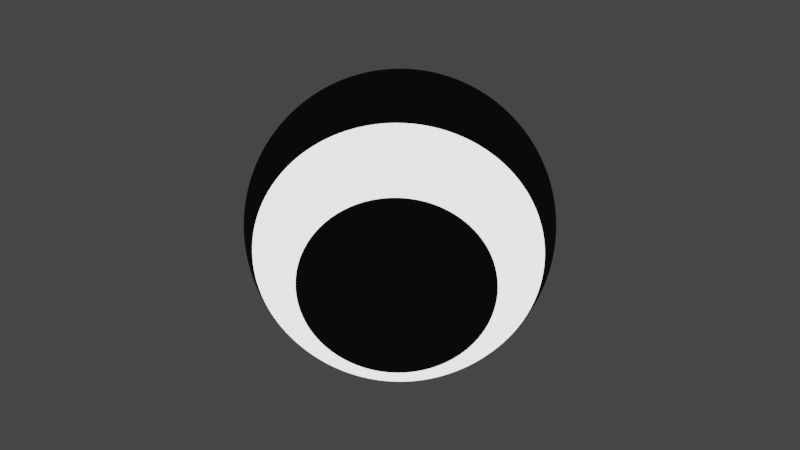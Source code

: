 # Source: ball.blend  (saved by Blender 2.80.75; exported with 4.5.12 LTS)
import bpy
from mathutils import Matrix  # noqa: F401  (used for matrix-valued properties, if any)

bpy.ops.wm.read_factory_settings(use_empty=True)
scene = bpy.context.scene
scene.name = 'Scene'

# ---- collections
col_collection = bpy.data.collections.new('Collection'); scene.collection.children.link(col_collection)

# ---- materials (node trees are filled in below, after node groups)
mat_material_002 = bpy.data.materials.new('Material.002')
mat_material_002.alpha_threshold = 0.0
mat_material_002.use_transparent_shadow = False
mat_material_002.roughness = 0.5
mat_material_003 = bpy.data.materials.new('Material.003')
mat_material_003.alpha_threshold = 0.0
mat_material_003.use_transparent_shadow = False
mat_material_003.roughness = 0.5

# ---- material node trees
mat_material_002.use_nodes = True; mat_material_002.node_tree.nodes.clear()
_N = mat_material_002.node_tree.nodes; _L = mat_material_002.node_tree.links
n0 = _N.new('ShaderNodeOutputMaterial'); n0.name = 'Material Output'; n0.location = (300, 300)
n1 = _N.new('ShaderNodeBsdfAnisotropic'); n1.name = 'Glossy BSDF'; n1.location = (100, 300)
n1.distribution = 'GGX'
n1.inputs[0].default_value = (0.05448, 0.05448, 0.05448, 1.0)
n1.inputs[1].default_value = 0.0
_L.new(n1.outputs[0], n0.inputs[0])
n0.is_active_output = True
mat_material_003.use_nodes = True; mat_material_003.node_tree.nodes.clear()
_N = mat_material_003.node_tree.nodes; _L = mat_material_003.node_tree.links
n0 = _N.new('ShaderNodeOutputMaterial'); n0.name = 'Material Output'; n0.location = (300, 300)
n1 = _N.new('ShaderNodeEmission'); n1.name = 'Emission'; n1.location = (110, 300)
n1.inputs[1].default_value = 2.0
_L.new(n1.outputs[0], n0.inputs[0])
n0.is_active_output = True

# ---- world
world_world = bpy.data.worlds.new('World'); scene.world = world_world
world_world.use_nodes = True; world_world.node_tree.nodes.clear()
_N = world_world.node_tree.nodes; _L = world_world.node_tree.links
n0 = _N.new('ShaderNodeOutputWorld'); n0.name = 'World Output'; n0.location = (300, 300)
n1 = _N.new('ShaderNodeBackground'); n1.name = 'Background'; n1.location = (10, 300)
n1.inputs[0].default_value = (0.05088, 0.05088, 0.05088, 1.0)
_L.new(n1.outputs[0], n0.inputs[0])
n0.is_active_output = True
world_world.color = (0.05088, 0.05088, 0.05088)
world_world.use_sun_shadow = False
world_world.sun_shadow_jitter_overblur = 0.0

# ---- meshes
me_sphere_060 = bpy.data.meshes.new('Sphere.060')
me_sphere_060.from_pydata([(0.05423, -1.006, -0.06484), (0.009614, -1.001, -0.1293), (-0.03507, -0.9903, -0.1929), (-0.07954, -0.9733, -0.2554), (-0.1235, -0.9504, -0.3162), (-0.1668, -0.9217, -0.3752), (-0.209, -0.8874, -0.4318), (-0.2499, -0.8476, -0.4857), (-0.2893, -0.8027, -0.5367), (-0.3269, -0.7529, -0.5843), (-0.3626, -0.6985, -0.6284), (-0.396, -0.6399, -0.6685), (-0.4269, -0.5774, -0.7046), (-0.4552, -0.5114, -0.7363), (-0.4808, -0.4423, -0.7634), (-0.5034, -0.3705, -0.7859), (-0.5228, -0.2965, -0.8035), (-0.5391, -0.2208, -0.8162), (-0.5521, -0.1437, -0.8238), (-0.5616, -0.0658, -0.8263), (-0.5677, 0.01245, -0.8238), (-0.5703, 0.09055, -0.8162), (-0.5694, 0.168, -0.8035), (-0.565, 0.2444, -0.7859), (-0.5571, 0.3193, -0.7634), (-0.5458, 0.3921, -0.7363), (-0.5311, 0.4624, -0.7046), (-0.5132, 0.5298, -0.6685), (-0.4921, 0.5939, -0.6284), (-0.468, 0.6542, -0.5843), (-0.441, 0.7105, -0.5367), (-0.4113, 0.7623, -0.4857), (-0.3791, 0.8094, -0.4318), (-0.3445, 0.8514, -0.3752), (-0.3078, 0.8882, -0.3162), (-0.2693, 0.9193, -0.2554), (-0.229, 0.9448, -0.1929), (-0.1874, 0.9644, -0.1293), (-0.1446, 0.9779, -0.06484), (0.04249, -1.007, -0.05497), (-0.01379, -1.004, -0.1096), (-0.07, -0.9938, -0.1636), (-0.1258, -0.9779, -0.2165), (-0.1808, -0.9561, -0.2681), (-0.2347, -0.9285, -0.3181), (-0.2872, -0.8952, -0.3661), (-0.3379, -0.8564, -0.4118), (-0.3865, -0.8125, -0.455), (-0.4328, -0.7635, -0.4954), (-0.4764, -0.71, -0.5327), (-0.517, -0.6521, -0.5668), (-0.5545, -0.5902, -0.5974), (-0.5886, -0.5248, -0.6242), (-0.619, -0.4562, -0.6473), (-0.6457, -0.3848, -0.6663), (-0.6683, -0.3111, -0.6812), (-0.6869, -0.2356, -0.692), (-0.7012, -0.1586, -0.6984), (-0.7112, -0.0808, -0.7006), (-0.7169, -0.002509, -0.6984), (-0.7181, 0.07573, -0.692), (-0.7149, 0.1535, -0.6812), (-0.7073, 0.2302, -0.6663), (-0.6954, 0.3054, -0.6473), (-0.6791, 0.3787, -0.6242), (-0.6587, 0.4496, -0.5974), (-0.6343, 0.5177, -0.5668), (-0.6059, 0.5825, -0.5327), (-0.5738, 0.6436, -0.4954), (-0.5382, 0.7008, -0.455), (-0.4993, 0.7535, -0.4118), (-0.4573, 0.8016, -0.3661), (-0.4125, 0.8446, -0.3181), (-0.3651, 0.8824, -0.2681), (-0.3155, 0.9147, -0.2165), (-0.264, 0.9413, -0.1636), (-0.2108, 0.962, -0.1096), (-0.1564, 0.9767, -0.05497), (0.03289, -1.008, -0.04299), (-0.03294, -1.005, -0.08572), (-0.09856, -0.9966, -0.1279), (-0.1636, -0.9817, -0.1693), (-0.2276, -0.9608, -0.2097), (-0.2903, -0.9341, -0.2488), (-0.3511, -0.9016, -0.2863), (-0.4098, -0.8636, -0.3221), (-0.466, -0.8204, -0.3558), (-0.5193, -0.7722, -0.3874), (-0.5694, -0.7193, -0.4166), (-0.616, -0.662, -0.4433), (-0.6588, -0.6007, -0.4672), (-0.6976, -0.5357, -0.4882), (-0.7321, -0.4675, -0.5062), (-0.762, -0.3965, -0.5211), (-0.7873, -0.323, -0.5328), (-0.8078, -0.2477, -0.5412), (-0.8232, -0.1709, -0.5462), (-0.8336, -0.09306, -0.5479), (-0.8389, -0.01474, -0.5462), (-0.839, 0.06362, -0.5412), (-0.8339, 0.1415, -0.5328), (-0.8237, 0.2185, -0.5211), (-0.8084, 0.2941, -0.5062), (-0.7882, 0.3678, -0.4882), (-0.7631, 0.4391, -0.4672), (-0.7333, 0.5077, -0.4433), (-0.699, 0.5731, -0.4166), (-0.6603, 0.635, -0.3874), (-0.6177, 0.6928, -0.3558), (-0.5712, 0.7463, -0.3221), (-0.5212, 0.7952, -0.2863), (-0.468, 0.8391, -0.2488), (-0.4119, 0.8777, -0.2097), (-0.3533, 0.9109, -0.1693), (-0.2925, 0.9384, -0.1279), (-0.23, 0.9601, -0.08572), (-0.166, 0.9758, -0.04299), (-0.101, 0.9854, -1.788e-06), (0.0258, -1.009, -0.02936), (-0.04707, -1.007, -0.05854), (-0.1197, -0.9987, -0.08736), (-0.1915, -0.9845, -0.1156), (-0.2622, -0.9643, -0.1432), (-0.3313, -0.9382, -0.1699), (-0.3983, -0.9063, -0.1955), (-0.4629, -0.869, -0.2199), (-0.5247, -0.8263, -0.243), (-0.5832, -0.7786, -0.2646), (-0.6381, -0.7262, -0.2845), (-0.6891, -0.6693, -0.3027), (-0.7359, -0.6084, -0.3191), (-0.7781, -0.5438, -0.3334), (-0.8156, -0.4759, -0.3457), (-0.848, -0.4051, -0.3559), (-0.8752, -0.3318, -0.3639), (-0.897, -0.2566, -0.3696), (-0.9133, -0.1799, -0.373), (-0.924, -0.1021, -0.3742), (-0.929, -0.02377, -0.373), (-0.9282, 0.05467, -0.3696), (-0.9218, 0.1327, -0.3639), (-0.9096, 0.2099, -0.3559), (-0.8919, 0.2857, -0.3457), (-0.8687, 0.3597, -0.3334), (-0.8401, 0.4314, -0.3191), (-0.8064, 0.5004, -0.3027), (-0.7677, 0.5663, -0.2845), (-0.7242, 0.6286, -0.2646), (-0.6764, 0.6869, -0.243), (-0.6243, 0.741, -0.2199), (-0.5684, 0.7904, -0.1955), (-0.509, 0.8349, -0.1699), (-0.4465, 0.8743, -0.1432), (-0.3812, 0.9081, -0.1156), (-0.3136, 0.9363, -0.08736), (-0.2441, 0.9587, -0.05854), (-0.1731, 0.9751, -0.02936), (0.02149, -1.009, -0.0146), (-0.05566, -1.008, -0.02911), (-0.1325, -1.0, -0.04344), (-0.2085, -0.9862, -0.05751), (-0.2832, -0.9664, -0.07121), (-0.3562, -0.9407, -0.08448), (-0.427, -0.9092, -0.09723), (-0.4952, -0.8722, -0.1094), (-0.5603, -0.8299, -0.1209), (-0.622, -0.7825, -0.1316), (-0.6799, -0.7304, -0.1415), (-0.7335, -0.6738, -0.1505), (-0.7827, -0.6131, -0.1587), (-0.827, -0.5487, -0.1658), (-0.8663, -0.4809, -0.1719), (-0.9002, -0.4103, -0.177), (-0.9286, -0.3372, -0.1809), (-0.9512, -0.2621, -0.1838), (-0.968, -0.1854, -0.1855), (-0.9789, -0.1076, -0.1861), (-0.9837, -0.02925, -0.1855), (-0.9824, 0.04924, -0.1838), (-0.9751, 0.1274, -0.1809), (-0.9619, 0.2046, -0.177), (-0.9426, 0.2806, -0.1719), (-0.9176, 0.3548, -0.1658), (-0.8869, 0.4267, -0.1587), (-0.8508, 0.4959, -0.1505), (-0.8094, 0.5621, -0.1415), (-0.7631, 0.6247, -0.1316), (-0.712, 0.6833, -0.1209), (-0.6566, 0.7378, -0.1094), (-0.5971, 0.7876, -0.09723), (-0.534, 0.8324, -0.08448), (-0.4675, 0.8721, -0.07121), (-0.3982, 0.9064, -0.05751), (-0.3265, 0.935, -0.04344), (-0.2527, 0.9578, -0.02911), (-0.1774, 0.9746, -0.0146), (0.02013, -1.009, 0.0007179), (-0.05837, -1.008, 0.001433), (-0.1365, -1.0, 0.002139), (-0.2138, -0.9868, 0.002832), (-0.2898, -0.9671, 0.003508), (-0.3641, -0.9415, 0.004162), (-0.4361, -0.9101, 0.00479), (-0.5054, -0.8732, 0.005389), (-0.5716, -0.831, 0.005955), (-0.6343, -0.7837, 0.006483), (-0.693, -0.7317, 0.006972), (-0.7476, -0.6752, 0.007418), (-0.7975, -0.6146, 0.007818), (-0.8425, -0.5502, 0.00817), (-0.8823, -0.4825, 0.008471), (-0.9167, -0.412, 0.008721), (-0.9454, -0.3389, 0.008916), (-0.9684, -0.2638, 0.009057), (-0.9853, -0.1871, 0.009141), (-0.9962, -0.1094, 0.00917), (-1.001, -0.03099, 0.009141), (-0.9996, 0.04752, 0.009057), (-0.992, 0.1257, 0.008916), (-0.9783, 0.203, 0.008721), (-0.9586, 0.279, 0.008472), (-0.9331, 0.3532, 0.00817), (-0.9017, 0.4252, 0.007818), (-0.8648, 0.4945, 0.007418), (-0.8226, 0.5607, 0.006972), (-0.7753, 0.6234, 0.006483), (-0.7233, 0.6822, 0.005955), (-0.6668, 0.7367, 0.005389), (-0.6062, 0.7867, 0.00479), (-0.5418, 0.8317, 0.004162), (-0.4742, 0.8715, 0.003508), (-0.4036, 0.9059, 0.002832), (-0.3305, 0.9346, 0.002139), (-0.2554, 0.9575, 0.001433), (-0.1787, 0.9745, 0.0007178), (0.02177, -1.009, 0.01601), (-0.0551, -1.008, 0.03192), (-0.1316, -0.9999, 0.04764), (-0.2074, -0.9861, 0.06306), (-0.2819, -0.9663, 0.0781), (-0.3546, -0.9405, 0.09265), (-0.4251, -0.909, 0.1066), (-0.4931, -0.872, 0.12), (-0.558, -0.8297, 0.1325), (-0.6195, -0.7822, 0.1443), (-0.6772, -0.7301, 0.1552), (-0.7307, -0.6735, 0.1651), (-0.7797, -0.6128, 0.174), (-0.8239, -0.5484, 0.1818), (-0.863, -0.4806, 0.1885), (-0.8968, -0.41, 0.1941), (-0.9251, -0.3369, 0.1984), (-0.9477, -0.2617, 0.2016), (-0.9645, -0.185, 0.2034), (-0.9753, -0.1073, 0.2041), (-0.9801, -0.0289, 0.2034), (-0.9789, 0.04959, 0.2016), (-0.9717, 0.1277, 0.1984), (-0.9585, 0.205, 0.1941), (-0.9393, 0.2809, 0.1885), (-0.9144, 0.3551, 0.1818), (-0.8839, 0.427, 0.174), (-0.8479, 0.4962, 0.1651), (-0.8067, 0.5623, 0.1552), (-0.7605, 0.6249, 0.1443), (-0.7097, 0.6836, 0.1325), (-0.6545, 0.738, 0.12), (-0.5952, 0.7877, 0.1066), (-0.5323, 0.8326, 0.09265), (-0.4662, 0.8723, 0.0781), (-0.3971, 0.9065, 0.06306), (-0.3256, 0.9351, 0.04764), (-0.2521, 0.9579, 0.03192), (-0.1771, 0.9747, 0.01601), (0.02635, -1.009, 0.03069), (-0.04598, -1.007, 0.06119), (-0.118, -0.9986, 0.09131), (-0.1894, -0.9843, 0.1209), (-0.2595, -0.964, 0.1497), (-0.3281, -0.9379, 0.1776), (-0.3947, -0.906, 0.2044), (-0.4588, -0.8686, 0.2299), (-0.5201, -0.8259, 0.254), (-0.5782, -0.7781, 0.2766), (-0.6328, -0.7256, 0.2974), (-0.6835, -0.6687, 0.3164), (-0.7299, -0.6078, 0.3335), (-0.7719, -0.5431, 0.3485), (-0.8091, -0.4752, 0.3614), (-0.8413, -0.4044, 0.372), (-0.8684, -0.3312, 0.3803), (-0.8901, -0.2559, 0.3863), (-0.9063, -0.1792, 0.3899), (-0.917, -0.1014, 0.3911), (-0.922, -0.02307, 0.3899), (-0.9213, 0.05536, 0.3863), (-0.915, 0.1334, 0.3803), (-0.903, 0.2105, 0.372), (-0.8854, 0.2863, 0.3614), (-0.8625, 0.3603, 0.3485), (-0.8342, 0.432, 0.3335), (-0.8007, 0.501, 0.3164), (-0.7624, 0.5668, 0.2974), (-0.7193, 0.629, 0.2766), (-0.6718, 0.6874, 0.254), (-0.6202, 0.7414, 0.2299), (-0.5648, 0.7908, 0.2044), (-0.5059, 0.8353, 0.1776), (-0.4438, 0.8745, 0.1497), (-0.3791, 0.9083, 0.1209), (-0.312, 0.9365, 0.09131), (-0.243, 0.9588, 0.06119), (-0.1725, 0.9751, 0.03069), (0.03368, -1.008, 0.04418), (-0.03135, -1.005, 0.0881), (-0.0962, -0.9964, 0.1315), (-0.1605, -0.9814, 0.174), (-0.2237, -0.9604, 0.2155), (-0.2856, -0.9336, 0.2557), (-0.3458, -0.9011, 0.2943), (-0.4038, -0.8631, 0.331), (-0.4594, -0.8198, 0.3658), (-0.5121, -0.7715, 0.3982), (-0.5617, -0.7185, 0.4282), (-0.6078, -0.6612, 0.4556), (-0.6502, -0.5998, 0.4802), (-0.6886, -0.5348, 0.5018), (-0.7227, -0.4665, 0.5203), (-0.7524, -0.3955, 0.5356), (-0.7775, -0.322, 0.5476), (-0.7977, -0.2467, 0.5562), (-0.8131, -0.1699, 0.5614), (-0.8235, -0.09204, 0.5632), (-0.8288, -0.01372, 0.5614), (-0.8289, 0.06462, 0.5562), (-0.824, 0.1425, 0.5476), (-0.814, 0.2195, 0.5356), (-0.799, 0.295, 0.5203), (-0.7791, 0.3687, 0.5018), (-0.7544, 0.44, 0.4802), (-0.7251, 0.5086, 0.4556), (-0.6912, 0.5739, 0.4282), (-0.6532, 0.6357, 0.3982), (-0.6111, 0.6935, 0.3657), (-0.5652, 0.7469, 0.331), (-0.5159, 0.7957, 0.2943), (-0.4634, 0.8395, 0.2557), (-0.408, 0.8781, 0.2155), (-0.3502, 0.9112, 0.174), (-0.2902, 0.9387, 0.1315), (-0.2284, 0.9602, 0.0881), (-0.1652, 0.9759, 0.04418), (0.0435, -1.007, 0.05598), (-0.01178, -1.003, 0.1116), (-0.06699, -0.9935, 0.1666), (-0.1218, -0.9775, 0.2205), (-0.1759, -0.9556, 0.2731), (-0.2288, -0.9279, 0.3239), (-0.2804, -0.8945, 0.3728), (-0.3303, -0.8557, 0.4194), (-0.3781, -0.8116, 0.4634), (-0.4236, -0.7626, 0.5046), (-0.4665, -0.709, 0.5426), (-0.5066, -0.651, 0.5773), (-0.5435, -0.5891, 0.6084), (-0.5771, -0.5236, 0.6358), (-0.6071, -0.455, 0.6592), (-0.6334, -0.3836, 0.6786), (-0.6558, -0.3099, 0.6938), (-0.6742, -0.2343, 0.7048), (-0.6884, -0.1574, 0.7114), (-0.6983, -0.0795, 0.7136), (-0.704, -0.001219, 0.7114), (-0.7054, 0.07701, 0.7048), (-0.7024, 0.1547, 0.6938), (-0.695, 0.2314, 0.6786), (-0.6834, 0.3066, 0.6592), (-0.6676, 0.3798, 0.6358), (-0.6477, 0.4507, 0.6084), (-0.6238, 0.5187, 0.5773), (-0.5961, 0.5835, 0.5426), (-0.5647, 0.6445, 0.5046), (-0.5298, 0.7016, 0.4634), (-0.4917, 0.7543, 0.4194), (-0.4505, 0.8023, 0.3728), (-0.4066, 0.8452, 0.3239), (-0.3602, 0.8829, 0.2731), (-0.3115, 0.9151, 0.2205), (-0.261, 0.9416, 0.1666), (-0.2088, 0.9622, 0.1116), (-0.1554, 0.9768, 0.05598), (0.05542, -1.006, 0.06563), (0.01199, -1.001, 0.1309), (-0.03153, -0.9899, 0.1953), (-0.07485, -0.9728, 0.2585), (-0.1177, -0.9498, 0.3201), (-0.1599, -0.921, 0.3798), (-0.2011, -0.8866, 0.4371), (-0.241, -0.8467, 0.4917), (-0.2795, -0.8017, 0.5433), (-0.3162, -0.7518, 0.5915), (-0.351, -0.6974, 0.6361), (-0.3837, -0.6387, 0.6768), (-0.414, -0.5761, 0.7133), (-0.4417, -0.51, 0.7454), (-0.4668, -0.4409, 0.7729), (-0.4889, -0.3691, 0.7956), (-0.5081, -0.295, 0.8134), (-0.5241, -0.2193, 0.8262), (-0.5369, -0.1422, 0.834), (-0.5464, -0.06427, 0.8365), (-0.5526, 0.01396, 0.834), (-0.5553, 0.09205, 0.8262), (-0.5547, 0.1695, 0.8134), (-0.5506, 0.2459, 0.7956), (-0.5431, 0.3207, 0.7729), (-0.5323, 0.3934, 0.7454), (-0.5182, 0.4637, 0.7133), (-0.5009, 0.531, 0.6768), (-0.4806, 0.595, 0.6361), (-0.4573, 0.6553, 0.5915), (-0.4312, 0.7115, 0.5433), (-0.4024, 0.7632, 0.4917), (-0.3711, 0.8102, 0.4371), (-0.3376, 0.8521, 0.3798), (-0.302, 0.8887, 0.3201), (-0.2646, 0.9198, 0.2585), (-0.2255, 0.9451, 0.1953), (-0.185, 0.9646, 0.1309), (-0.1435, 0.978, 0.06563), (0.06898, -1.004, 0.07276), (0.03903, -0.9982, 0.1451), (0.008828, -0.9859, 0.2165), (-0.02143, -0.9675, 0.2866), (-0.05157, -0.9432, 0.3549), (-0.0814, -0.9131, 0.421), (-0.1107, -0.8775, 0.4845), (-0.1394, -0.8365, 0.5451), (-0.1672, -0.7905, 0.6023), (-0.194, -0.7396, 0.6557), (-0.2196, -0.6842, 0.7052), (-0.2438, -0.6247, 0.7502), (-0.2666, -0.5613, 0.7907), (-0.2877, -0.4946, 0.8263), (-0.3071, -0.4249, 0.8568), (-0.3245, -0.3526, 0.882), (-0.34, -0.2782, 0.9017), (-0.3534, -0.2021, 0.9159), (-0.3646, -0.1249, 0.9245), (-0.3736, -0.04695, 0.9273), (-0.3802, 0.03124, 0.9245), (-0.3846, 0.1092, 0.9159), (-0.3866, 0.1864, 0.9017), (-0.3862, 0.2624, 0.882), (-0.3834, 0.3367, 0.8568), (-0.3783, 0.4088, 0.8263), (-0.3708, 0.4784, 0.7907), (-0.3611, 0.545, 0.7502), (-0.3491, 0.6082, 0.7052), (-0.335, 0.6676, 0.6557), (-0.3189, 0.7228, 0.6023), (-0.3008, 0.7734, 0.5451), (-0.2808, 0.8193, 0.4845), (-0.2591, 0.86, 0.421), (-0.2359, 0.8954, 0.3549), (-0.2112, 0.9252, 0.2866), (-0.1851, 0.9492, 0.2165), (-0.158, 0.9673, 0.1451), (-0.1299, 0.9794, 0.07276), (0.08367, -1.003, 0.07709), (0.06831, -0.9953, 0.1537), (0.05252, -0.9815, 0.2294), (0.0364, -0.9617, 0.3036), (0.02005, -0.936, 0.376), (0.003571, -0.9046, 0.4461), (-0.01294, -0.8677, 0.5134), (-0.02938, -0.8255, 0.5775), (-0.04565, -0.7783, 0.6381), (-0.06164, -0.7263, 0.6948), (-0.07726, -0.6699, 0.7471), (-0.09241, -0.6095, 0.7949), (-0.107, -0.5453, 0.8377), (-0.1209, -0.4779, 0.8754), (-0.1341, -0.4075, 0.9077), (-0.1465, -0.3348, 0.9344), (-0.158, -0.26, 0.9554), (-0.1685, -0.1836, 0.9704), (-0.178, -0.1062, 0.9795), (-0.1864, -0.02818, 0.9825), (-0.1937, 0.04994, 0.9795), (-0.1997, 0.1277, 0.9704), (-0.2046, 0.2046, 0.9554), (-0.2082, 0.2802, 0.9344), (-0.2105, 0.354, 0.9077), (-0.2115, 0.4256, 0.8754), (-0.2112, 0.4944, 0.8377), (-0.2097, 0.5602, 0.7949), (-0.2068, 0.6225, 0.7471), (-0.2027, 0.6808, 0.6948), (-0.1973, 0.7349, 0.6381), (-0.1908, 0.7845, 0.5775), (-0.183, 0.8291, 0.5134), (-0.1742, 0.8685, 0.4461), (-0.1643, 0.9025, 0.376), (-0.1533, 0.931, 0.3036), (-0.1415, 0.9536, 0.2294), (-0.1287, 0.9702, 0.1537), (-0.1152, 0.9809, 0.07709), (0.09891, -1.001, 0.07846), (0.0987, -0.9922, 0.1564), (0.09788, -0.9769, 0.2334), (0.09644, -0.9557, 0.309), (0.0944, -0.9285, 0.3827), (0.09177, -0.8958, 0.454), (0.08857, -0.8575, 0.5225), (0.08482, -0.8141, 0.5878), (0.08053, -0.7656, 0.6494), (0.07574, -0.7126, 0.7071), (0.07048, -0.6551, 0.7604), (0.06477, -0.5937, 0.809), (0.05866, -0.5287, 0.8526), (0.05217, -0.4605, 0.891), (0.04536, -0.3896, 0.9238), (0.03826, -0.3162, 0.951), (0.03092, -0.241, 0.9723), (0.02337, -0.1644, 0.9876), (0.01568, -0.08678, 0.9969), (0.007884, -0.008706, 1.0), (2.943e-05, 0.06936, 0.9969), (-0.007832, 0.1469, 0.9876), (-0.01565, 0.2235, 0.9723), (-0.02339, 0.2987, 0.951), (-0.03098, 0.372, 0.9238), (-0.03839, 0.4429, 0.891), (-0.04558, 0.5111, 0.8526), (-0.05249, 0.576, 0.809), (-0.05908, 0.6373, 0.7604), (-0.06532, 0.6946, 0.7071), (-0.07116, 0.7476, 0.6494), (-0.07657, 0.7959, 0.5878), (-0.08152, 0.8392, 0.5225), (-0.08597, 0.8774, 0.454), (-0.0899, 0.91, 0.3827), (-0.09329, 0.937, 0.309), (-0.0961, 0.9581, 0.2334), (-0.09833, 0.9733, 0.1564), (-0.09996, 0.9824, 0.07845), (0.1141, -1.0, 0.07681), (0.129, -0.9892, 0.1531), (0.1432, -0.9724, 0.2285), (0.1564, -0.9496, 0.3025), (0.1686, -0.9211, 0.3746), (0.1798, -0.8869, 0.4444), (0.1899, -0.8474, 0.5115), (0.1988, -0.8026, 0.5754), (0.2065, -0.753, 0.6358), (0.2129, -0.6988, 0.6922), (0.2179, -0.6404, 0.7444), (0.2217, -0.578, 0.792), (0.224, -0.5122, 0.8347), (0.225, -0.4432, 0.8723), (0.2245, -0.3716, 0.9044), (0.2227, -0.2977, 0.931), (0.2195, -0.2221, 0.9519), (0.2149, -0.1452, 0.9669), (0.209, -0.0674, 0.9759), (0.2018, 0.01073, 0.979), (0.1934, 0.08874, 0.9759), (0.1837, 0.1661, 0.9669), (0.1729, 0.2425, 0.9519), (0.1611, 0.3172, 0.931), (0.1482, 0.39, 0.9044), (0.1344, 0.4602, 0.8723), (0.1198, 0.5276, 0.8347), (0.1044, 0.5917, 0.792), (0.08839, 0.6521, 0.7444), (0.07181, 0.7084, 0.6922), (0.05479, 0.7602, 0.6358), (0.03742, 0.8073, 0.5754), (0.01981, 0.8494, 0.5115), (0.002072, 0.8862, 0.4444), (-0.01569, 0.9174, 0.3746), (-0.03336, 0.943, 0.3025), (-0.05083, 0.9627, 0.2285), (-0.06799, 0.9763, 0.1531), (-0.08475, 0.9839, 0.07681), (0.1287, -0.9985, 0.07221), (0.1582, -0.9863, 0.144), (0.1866, -0.968, 0.2148), (0.2139, -0.9439, 0.2844), (0.2398, -0.914, 0.3522), (0.2643, -0.8785, 0.4178), (0.2872, -0.8376, 0.4809), (0.3082, -0.7917, 0.541), (0.3274, -0.7409, 0.5977), (0.3445, -0.6856, 0.6508), (0.3595, -0.6262, 0.6998), (0.3722, -0.5629, 0.7446), (0.3827, -0.4962, 0.7847), (0.3908, -0.4266, 0.82), (0.3965, -0.3544, 0.8503), (0.3997, -0.28, 0.8753), (0.4005, -0.204, 0.8949), (0.3988, -0.1267, 0.909), (0.3946, -0.04879, 0.9175), (0.3879, 0.02939, 0.9203), (0.3789, 0.1073, 0.9175), (0.3676, 0.1846, 0.909), (0.3539, 0.2606, 0.8949), (0.3381, 0.335, 0.8753), (0.3202, 0.4072, 0.8503), (0.3002, 0.4769, 0.82), (0.2785, 0.5435, 0.7847), (0.255, 0.6068, 0.7446), (0.2299, 0.6663, 0.6998), (0.2034, 0.7215, 0.6508), (0.1757, 0.7723, 0.5977), (0.1468, 0.8183, 0.541), (0.1171, 0.8592, 0.4809), (0.08657, 0.8947, 0.4178), (0.05554, 0.9246, 0.3522), (0.02416, 0.9487, 0.2844), (-0.007377, 0.967, 0.2148), (-0.03888, 0.9792, 0.144), (-0.07014, 0.9854, 0.07221), (0.1422, -0.9972, 0.06483), (0.1849, -0.9836, 0.1293), (0.2266, -0.964, 0.1929), (0.2668, -0.9386, 0.2554), (0.3054, -0.9074, 0.3162), (0.342, -0.8707, 0.3751), (0.3766, -0.8287, 0.4318), (0.4088, -0.7816, 0.4857), (0.4385, -0.7298, 0.5367), (0.4655, -0.6735, 0.5843), (0.4896, -0.6131, 0.6284), (0.5107, -0.549, 0.6685), (0.5287, -0.4816, 0.7046), (0.5433, -0.4113, 0.7363), (0.5546, -0.3385, 0.7634), (0.5625, -0.2637, 0.7859), (0.5669, -0.1873, 0.8035), (0.5678, -0.1098, 0.8162), (0.5652, -0.03169, 0.8238), (0.5591, 0.04655, 0.8263), (0.5496, 0.1244, 0.8238), (0.5366, 0.2015, 0.8162), (0.5204, 0.2773, 0.8035), (0.5009, 0.3513, 0.7859), (0.4783, 0.4231, 0.7634), (0.4528, 0.4922, 0.7363), (0.4244, 0.5582, 0.7046), (0.3935, 0.6207, 0.6685), (0.3601, 0.6793, 0.6284), (0.3245, 0.7337, 0.5843), (0.2868, 0.7835, 0.5367), (0.2474, 0.8284, 0.4857), (0.2065, 0.8681, 0.4318), (0.1643, 0.9024, 0.3751), (0.121, 0.9311, 0.3162), (0.07706, 0.9541, 0.2554), (0.03258, 0.971, 0.1929), (-0.0121, 0.9819, 0.1293), (-0.05671, 0.9867, 0.06483), (0.1539, -0.996, 0.05497), (0.2083, -0.9813, 0.1096), (0.2615, -0.9605, 0.1635), (0.313, -0.9339, 0.2165), (0.3626, -0.9017, 0.2681), (0.41, -0.8639, 0.3181), (0.4548, -0.8208, 0.3661), (0.4968, -0.7728, 0.4118), (0.5357, -0.72, 0.455), (0.5713, -0.6629, 0.4954), (0.6034, -0.6017, 0.5327), (0.6318, -0.5369, 0.5668), (0.6563, -0.4688, 0.5974), (0.6767, -0.3979, 0.6242), (0.6929, -0.3246, 0.6473), (0.7048, -0.2494, 0.6663), (0.7124, -0.1727, 0.6812), (0.7156, -0.09498, 0.692), (0.7144, -0.01673, 0.6984), (0.7088, 0.06155, 0.7006), (0.6987, 0.1394, 0.6984), (0.6844, 0.2163, 0.692), (0.6659, 0.2919, 0.6812), (0.6432, 0.3655, 0.6663), (0.6165, 0.4369, 0.6473), (0.5861, 0.5055, 0.6242), (0.552, 0.571, 0.5974), (0.5145, 0.6328, 0.5668), (0.4739, 0.6907, 0.5327), (0.4303, 0.7443, 0.4954), (0.384, 0.7932, 0.455), (0.3354, 0.8372, 0.4118), (0.2847, 0.876, 0.3661), (0.2322, 0.9093, 0.3181), (0.1783, 0.9369, 0.2681), (0.1233, 0.9587, 0.2165), (0.06752, 0.9745, 0.1635), (0.01131, 0.9843, 0.1096), (-0.04497, 0.9879, 0.05497), (0.1635, -0.995, 0.04299), (0.2275, -0.9793, 0.08571), (0.2901, -0.9577, 0.1279), (0.3508, -0.9302, 0.1693), (0.4094, -0.897, 0.2097), (0.4655, -0.8583, 0.2487), (0.5187, -0.8144, 0.2863), (0.5687, -0.7656, 0.3221), (0.6152, -0.712, 0.3558), (0.6579, -0.6542, 0.3874), (0.6965, -0.5924, 0.4166), (0.7308, -0.527, 0.4433), (0.7606, -0.4584, 0.4672), (0.7857, -0.387, 0.4882), (0.8059, -0.3133, 0.5062), (0.8212, -0.2377, 0.5211), (0.8314, -0.1608, 0.5328), (0.8365, -0.08286, 0.5412), (0.8364, -0.004507, 0.5462), (0.8311, 0.07382, 0.5479), (0.8207, 0.1516, 0.5462), (0.8053, 0.2284, 0.5412), (0.7848, 0.3038, 0.5328), (0.7596, 0.3772, 0.5211), (0.7296, 0.4482, 0.5062), (0.6951, 0.5165, 0.4882), (0.6563, 0.5814, 0.4672), (0.6135, 0.6427, 0.4433), (0.5669, 0.7, 0.4166), (0.5168, 0.753, 0.3874), (0.4635, 0.8012, 0.3558), (0.4073, 0.8444, 0.3221), (0.3486, 0.8824, 0.2863), (0.2878, 0.9148, 0.2487), (0.2251, 0.9416, 0.2097), (0.1611, 0.9625, 0.1693), (0.09608, 0.9774, 0.1279), (0.03045, 0.9862, 0.08571), (-0.03537, 0.9889, 0.04299), (0.1706, -0.9943, 0.02936), (0.2416, -0.9779, 0.05854), (0.3112, -0.9555, 0.08735), (0.3788, -0.9274, 0.1156), (0.444, -0.8935, 0.1432), (0.5065, -0.8542, 0.1699), (0.5659, -0.8097, 0.1955), (0.6218, -0.7602, 0.2199), (0.6739, -0.7062, 0.243), (0.7218, -0.6478, 0.2646), (0.7652, -0.5855, 0.2845), (0.8039, -0.5196, 0.3027), (0.8376, -0.4506, 0.3191), (0.8662, -0.3789, 0.3334), (0.8894, -0.3049, 0.3457), (0.9071, -0.2291, 0.3559), (0.9193, -0.152, 0.3639), (0.9257, -0.07392, 0.3696), (0.9265, 0.004524, 0.373), (0.9215, 0.08288, 0.3742), (0.9108, 0.1607, 0.373), (0.8945, 0.2374, 0.3696), (0.8727, 0.3126, 0.3639), (0.8455, 0.3858, 0.3559), (0.8131, 0.4566, 0.3457), (0.7756, 0.5245, 0.3334), (0.7334, 0.5891, 0.3191), (0.6866, 0.6501, 0.3027), (0.6356, 0.7069, 0.2845), (0.5807, 0.7594, 0.2646), (0.5222, 0.8071, 0.243), (0.4604, 0.8497, 0.2199), (0.3958, 0.8871, 0.1955), (0.3288, 0.9189, 0.1699), (0.2597, 0.945, 0.1432), (0.189, 0.9653, 0.1156), (0.1172, 0.9795, 0.08735), (0.04459, 0.9876, 0.05854), (-0.02828, 0.9896, 0.02936), (0.1749, -0.9939, 0.0146), (0.2502, -0.9771, 0.02911), (0.324, -0.9543, 0.04344), (0.3957, -0.9257, 0.0575), (0.465, -0.8914, 0.07121), (0.5315, -0.8517, 0.08448), (0.5946, -0.8068, 0.09723), (0.6541, -0.757, 0.1094), (0.7095, -0.7026, 0.1209), (0.7606, -0.6439, 0.1316), (0.8069, -0.5813, 0.1415), (0.8483, -0.5152, 0.1505), (0.8844, -0.446, 0.1587), (0.9151, -0.374, 0.1658), (0.9401, -0.2999, 0.1719), (0.9594, -0.2239, 0.177), (0.9727, -0.1466, 0.1809), (0.98, -0.06848, 0.1838), (0.9812, 0.01001, 0.1855), (0.9764, 0.08838, 0.1861), (0.9656, 0.1661, 0.1855), (0.9488, 0.2428, 0.1838), (0.9261, 0.318, 0.1809), (0.8977, 0.3911, 0.177), (0.8638, 0.4617, 0.1719), (0.8246, 0.5294, 0.1658), (0.7802, 0.5938, 0.1587), (0.7311, 0.6545, 0.1505), (0.6774, 0.7111, 0.1415), (0.6195, 0.7633, 0.1316), (0.5578, 0.8106, 0.1209), (0.4927, 0.853, 0.1094), (0.4245, 0.89, 0.09723), (0.3537, 0.9214, 0.08448), (0.2807, 0.9472, 0.07121), (0.206, 0.967, 0.0575), (0.13, 0.9808, 0.04344), (0.05318, 0.9885, 0.02911), (-0.02398, 0.99, 0.0146), (0.1763, -0.9937, -0.0007213), (0.2529, -0.9768, -0.001437), (0.328, -0.9539, -0.002143), (0.4011, -0.9251, -0.002836), (0.4717, -0.8907, -0.003512), (0.5393, -0.8509, -0.004166), (0.6037, -0.8059, -0.004794), (0.6643, -0.756, -0.005393), (0.7208, -0.7015, -0.005958), (0.7728, -0.6427, -0.006487), (0.8201, -0.58, -0.006976), (0.8623, -0.5138, -0.007422), (0.8992, -0.4445, -0.007822), (0.9306, -0.3725, -0.008174), (0.9562, -0.2982, -0.008475), (0.9759, -0.2222, -0.008724), (0.9895, -0.1449, -0.00892), (0.9971, -0.06676, -0.009061), (0.9985, 0.01174, -0.009145), (0.9937, 0.09012, -0.009173), (0.9828, 0.1679, -0.009145), (0.9659, 0.2445, -0.00906), (0.943, 0.3196, -0.00892), (0.9142, 0.3927, -0.008724), (0.8798, 0.4633, -0.008475), (0.84, 0.531, -0.008174), (0.795, 0.5953, -0.007822), (0.7451, 0.6559, -0.007422), (0.6906, 0.7124, -0.006976), (0.6318, 0.7645, -0.006487), (0.5691, 0.8118, -0.005958), (0.5029, 0.854, -0.005393), (0.4336, 0.8909, -0.004794), (0.3616, 0.9222, -0.004166), (0.2874, 0.9478, -0.003512), (0.2114, 0.9675, -0.002836), (0.134, 0.9812, -0.002143), (0.05589, 0.9887, -0.001437), (-0.02262, 0.9901, -0.0007213), (0.1746, -0.9939, -0.01601), (0.2497, -0.9771, -0.03193), (0.3231, -0.9543, -0.04764), (0.3946, -0.9258, -0.06307), (0.4637, -0.8915, -0.0781), (0.5299, -0.8519, -0.09265), (0.5928, -0.807, -0.1066), (0.652, -0.7572, -0.12), (0.7072, -0.7028, -0.1325), (0.7581, -0.6442, -0.1443), (0.8042, -0.5816, -0.1552), (0.8454, -0.5155, -0.1651), (0.8814, -0.4463, -0.174), (0.9119, -0.3743, -0.1818), (0.9369, -0.3002, -0.1885), (0.956, -0.2242, -0.1941), (0.9692, -0.147, -0.1984), (0.9764, -0.06883, -0.2016), (0.9777, 0.009656, -0.2035), (0.9728, 0.08802, -0.2041), (0.962, 0.1658, -0.2035), (0.9452, 0.2425, -0.2016), (0.9226, 0.3176, -0.1984), (0.8943, 0.3907, -0.1941), (0.8605, 0.4614, -0.1885), (0.8214, 0.5291, -0.1818), (0.7772, 0.5935, -0.174), (0.7282, 0.6542, -0.1651), (0.6747, 0.7108, -0.1552), (0.617, 0.763, -0.1443), (0.5555, 0.8104, -0.1325), (0.4906, 0.8528, -0.12), (0.4227, 0.8898, -0.1066), (0.3521, 0.9213, -0.09265), (0.2794, 0.947, -0.0781), (0.2049, 0.9669, -0.06307), (0.1292, 0.9807, -0.04764), (0.05262, 0.9884, -0.03193), (-0.02425, 0.99, -0.01601), (0.17, -0.9944, -0.03069), (0.2405, -0.978, -0.06119), (0.3095, -0.9557, -0.09131), (0.3766, -0.9276, -0.1209), (0.4414, -0.8938, -0.1497), (0.5034, -0.8545, -0.1776), (0.5623, -0.81, -0.2044), (0.6177, -0.7606, -0.2299), (0.6693, -0.7066, -0.254), (0.7168, -0.6483, -0.2766), (0.7599, -0.586, -0.2974), (0.7982, -0.5202, -0.3164), (0.8317, -0.4512, -0.3335), (0.86, -0.3796, -0.3485), (0.883, -0.3056, -0.3614), (0.9005, -0.2298, -0.372), (0.9125, -0.1526, -0.3803), (0.9188, -0.07461, -0.3863), (0.9195, 0.003827, -0.3899), (0.9145, 0.08218, -0.3911), (0.9039, 0.16, -0.3899), (0.8876, 0.2367, -0.3863), (0.8659, 0.3119, -0.3803), (0.8389, 0.3852, -0.372), (0.8066, 0.456, -0.3614), (0.7694, 0.5239, -0.3485), (0.7274, 0.5885, -0.3335), (0.681, 0.6495, -0.3164), (0.6303, 0.7064, -0.2974), (0.5758, 0.7589, -0.2766), (0.5176, 0.8066, -0.254), (0.4563, 0.8493, -0.2299), (0.3922, 0.8867, -0.2044), (0.3256, 0.9186, -0.1776), (0.257, 0.9448, -0.1497), (0.1869, 0.9651, -0.1209), (0.1155, 0.9793, -0.09131), (0.04349, 0.9875, -0.06119), (-0.02883, 0.9895, -0.03069), (0.1627, -0.9951, -0.04419), (0.2259, -0.9795, -0.0881), (0.2877, -0.9579, -0.1315), (0.3477, -0.9305, -0.174), (0.4056, -0.8974, -0.2155), (0.4609, -0.8588, -0.2557), (0.5134, -0.8149, -0.2943), (0.5627, -0.7662, -0.331), (0.6086, -0.7127, -0.3658), (0.6507, -0.6549, -0.3982), (0.6888, -0.5932, -0.4282), (0.7226, -0.5278, -0.4556), (0.7519, -0.4592, -0.4802), (0.7766, -0.3879, -0.5018), (0.7966, -0.3142, -0.5203), (0.8116, -0.2387, -0.5356), (0.8215, -0.1618, -0.5476), (0.8265, -0.08387, -0.5562), (0.8263, -0.00552, -0.5614), (0.821, 0.0728, -0.5632), (0.8106, 0.1506, -0.5614), (0.7952, 0.2274, -0.5562), (0.775, 0.3028, -0.5476), (0.7499, 0.3762, -0.5356), (0.7202, 0.4473, -0.5203), (0.6861, 0.5155, -0.5018), (0.6477, 0.5805, -0.4802), (0.6053, 0.6419, -0.4556), (0.5592, 0.6993, -0.4282), (0.5096, 0.7522, -0.3982), (0.4569, 0.8005, -0.3658), (0.4013, 0.8438, -0.331), (0.3433, 0.8818, -0.2943), (0.2832, 0.9144, -0.2557), (0.2213, 0.9412, -0.2155), (0.158, 0.9622, -0.174), (0.09371, 0.9771, -0.1315), (0.02886, 0.986, -0.0881), (-0.03617, 0.9888, -0.04419), (0.1529, -0.9961, -0.05599), (0.2063, -0.9815, -0.1116), (0.2585, -0.9608, -0.1666), (0.309, -0.9343, -0.2205), (0.3577, -0.9022, -0.2731), (0.4041, -0.8645, -0.324), (0.448, -0.8215, -0.3728), (0.4892, -0.7735, -0.4194), (0.5273, -0.7209, -0.4634), (0.5622, -0.6638, -0.5046), (0.5936, -0.6027, -0.5426), (0.6214, -0.5379, -0.5773), (0.6452, -0.4699, -0.6084), (0.6652, -0.3991, -0.6358), (0.681, -0.3258, -0.6592), (0.6926, -0.2506, -0.6786), (0.6999, -0.174, -0.6938), (0.7029, -0.09626, -0.7048), (0.7015, -0.01802, -0.7114), (0.6959, 0.06026, -0.7136), (0.6859, 0.1381, -0.7114), (0.6717, 0.2151, -0.7048), (0.6533, 0.2906, -0.6938), (0.6309, 0.3643, -0.6786), (0.6046, 0.4357, -0.6592), (0.5746, 0.5044, -0.6358), (0.541, 0.5699, -0.6084), (0.5041, 0.6318, -0.5773), (0.4641, 0.6897, -0.5426), (0.4211, 0.7434, -0.5046), (0.3756, 0.7924, -0.4634), (0.3278, 0.8364, -0.4194), (0.2779, 0.8753, -0.3728), (0.2264, 0.9087, -0.324), (0.1734, 0.9364, -0.2731), (0.1193, 0.9583, -0.2205), (0.0645, 0.9742, -0.1666), (0.009291, 0.9841, -0.1116), (-0.04599, 0.9878, -0.05599), (0.141, -0.9973, -0.06564), (0.1826, -0.9838, -0.1309), (0.223, -0.9644, -0.1953), (0.2621, -0.939, -0.2585), (0.2995, -0.908, -0.3201), (0.3351, -0.8714, -0.3798), (0.3687, -0.8295, -0.4371), (0.3999, -0.7825, -0.4917), (0.4287, -0.7307, -0.5433), (0.4548, -0.6746, -0.5915), (0.4781, -0.6143, -0.6361), (0.4985, -0.5503, -0.6768), (0.5157, -0.4829, -0.7133), (0.5298, -0.4127, -0.7454), (0.5406, -0.3399, -0.7729), (0.5481, -0.2651, -0.7956), (0.5522, -0.1888, -0.8134), (0.5528, -0.1113, -0.8262), (0.5501, -0.03321, -0.834), (0.5439, 0.04503, -0.8365), (0.5344, 0.1229, -0.834), (0.5216, 0.2, -0.8262), (0.5056, 0.2758, -0.8134), (0.4864, 0.3498, -0.7956), (0.4643, 0.4216, -0.7729), (0.4392, 0.4908, -0.7454), (0.4115, 0.5569, -0.7133), (0.3812, 0.6194, -0.6768), (0.3485, 0.6781, -0.6361), (0.3137, 0.7326, -0.5915), (0.277, 0.7825, -0.5433), (0.2385, 0.8275, -0.4917), (0.1986, 0.8673, -0.4371), (0.1574, 0.9018, -0.3798), (0.1152, 0.9306, -0.3201), (0.07237, 0.9536, -0.2585), (0.02904, 0.9707, -0.1953), (-0.01447, 0.9817, -0.1309), (-0.0579, 0.9866, -0.06564), (0.1274, -0.9986, -0.07276), (0.1555, -0.9865, -0.1451), (0.1827, -0.9684, -0.2165), (0.2087, -0.9444, -0.2866), (0.2334, -0.9146, -0.3549), (0.2567, -0.8792, -0.421), (0.2783, -0.8385, -0.4845), (0.2983, -0.7927, -0.5451), (0.3164, -0.742, -0.6023), (0.3326, -0.6868, -0.6557), (0.3467, -0.6274, -0.7052), (0.3586, -0.5643, -0.7502), (0.3683, -0.4977, -0.7907), (0.3758, -0.4281, -0.8263), (0.3809, -0.3559, -0.8568), (0.3837, -0.2816, -0.882), (0.3841, -0.2056, -0.9017), (0.3821, -0.1284, -0.9159), (0.3778, -0.05048, -0.9245), (0.3711, 0.0277, -0.9274), (0.3621, 0.1057, -0.9245), (0.3509, 0.1829, -0.9159), (0.3375, 0.259, -0.9017), (0.322, 0.3334, -0.882), (0.3046, 0.4056, -0.8568), (0.2852, 0.4754, -0.8263), (0.2641, 0.5421, -0.7907), (0.2413, 0.6054, -0.7502), (0.2171, 0.665, -0.7052), (0.1915, 0.7204, -0.6557), (0.1647, 0.7712, -0.6023), (0.1369, 0.8173, -0.5451), (0.1083, 0.8583, -0.4845), (0.07892, 0.8939, -0.421), (0.04909, 0.9239, -0.3549), (0.01895, 0.9482, -0.2866), (-0.01131, 0.9666, -0.2165), (-0.04151, 0.979, -0.1451), (-0.07147, 0.9853, -0.07276), (0.0985, -1.005, -2.742e-06), (0.1127, -1.0, -0.07709), (0.1262, -0.9895, -0.1537), (0.139, -0.9728, -0.2294), (0.1508, -0.9502, -0.3036), (0.1618, -0.9218, -0.376), (0.1717, -0.8878, -0.4461), (0.1805, -0.8483, -0.5134), (0.1883, -0.8037, -0.5775), (0.1949, -0.7542, -0.6381), (0.2002, -0.7001, -0.6948), (0.2043, -0.6417, -0.7471), (0.2072, -0.5795, -0.7949), (0.2087, -0.5137, -0.8377), (0.209, -0.4448, -0.8754), (0.208, -0.3732, -0.9077), (0.2057, -0.2994, -0.9344), (0.2021, -0.2239, -0.9554), (0.1972, -0.1469, -0.9704), (0.1912, -0.06919, -0.9795), (0.1839, 0.00894, -0.9825), (0.1755, 0.08695, -0.9795), (0.166, 0.1644, -0.9704), (0.1555, 0.2407, -0.9554), (0.144, 0.3155, -0.9344), (0.1317, 0.3883, -0.9077), (0.1185, 0.4586, -0.8754), (0.1045, 0.5261, -0.8377), (0.08993, 0.5902, -0.7949), (0.07477, 0.6507, -0.7471), (0.05915, 0.7071, -0.6948), (0.04316, 0.759, -0.6381), (0.0269, 0.8063, -0.5775), (0.01046, 0.8485, -0.5134), (-0.006056, 0.8854, -0.4461), (-0.02254, 0.9168, -0.376), (-0.03889, 0.9424, -0.3036), (-0.05501, 0.9622, -0.2294), (-0.07079, 0.976, -0.1537), (-0.08615, 0.9838, -0.07709), (0.09748, -1.002, -0.07846), (0.09585, -0.9925, -0.1564), (0.09362, -0.9774, -0.2334), (0.0908, -0.9562, -0.309), (0.08742, -0.9292, -0.3827), (0.08349, -0.8966, -0.454), (0.07904, -0.8585, -0.5225), (0.07409, -0.8151, -0.5878), (0.06868, -0.7668, -0.6494), (0.06284, -0.7138, -0.7071), (0.0566, -0.6565, -0.7604), (0.05, -0.5952, -0.809), (0.04309, -0.5303, -0.8526), (0.03591, -0.4622, -0.891), (0.0285, -0.3912, -0.9238), (0.0209, -0.318, -0.951), (0.01317, -0.2428, -0.9723), (0.005348, -0.1662, -0.9876), (-0.002514, -0.0886, -0.9969), (-0.01037, -0.01054, -1.0), (-0.01817, 0.06753, -0.9969), (-0.02586, 0.1451, -0.9876), (-0.0334, 0.2218, -0.9723), (-0.04074, 0.297, -0.951), (-0.04784, 0.3703, -0.9238), (-0.05466, 0.4413, -0.891), (-0.06114, 0.5095, -0.8526), (-0.06725, 0.5745, -0.809), (-0.07296, 0.6359, -0.7604), (-0.07823, 0.6933, -0.7071), (-0.08302, 0.7464, -0.6494), (-0.0873, 0.7948, -0.5878), (-0.09106, 0.8383, -0.5225), (-0.09426, 0.8765, -0.454), (-0.09689, 0.9093, -0.3827), (-0.09893, 0.9364, -0.309), (-0.1004, 0.9577, -0.2334), (-0.1012, 0.973, -0.1564), (-0.1014, 0.9823, -0.07846), (0.08226, -1.003, -0.07681), (0.06551, -0.9956, -0.1531), (0.04834, -0.9819, -0.2285), (0.03087, -0.9622, -0.3025), (0.0132, -0.9367, -0.3746), (-0.004556, -0.9054, -0.4444), (-0.02229, -0.8686, -0.5115), (-0.0399, -0.8266, -0.5754), (-0.05727, -0.7795, -0.6358), (-0.0743, -0.7276, -0.6922), (-0.09087, -0.6713, -0.7444), (-0.1069, -0.6109, -0.792), (-0.1223, -0.5469, -0.8347), (-0.1369, -0.4795, -0.8723), (-0.1507, -0.4092, -0.9044), (-0.1635, -0.3365, -0.931), (-0.1754, -0.2617, -0.9519), (-0.1862, -0.1854, -0.9669), (-0.1959, -0.108, -0.9759), (-0.2043, -0.02998, -0.979), (-0.2115, 0.04815, -0.9759), (-0.2174, 0.1259, -0.9669), (-0.222, 0.2029, -0.9519), (-0.2252, 0.2785, -0.931), (-0.227, 0.3523, -0.9044), (-0.2275, 0.424, -0.8723), (-0.2265, 0.4929, -0.8347), (-0.2241, 0.5588, -0.792), (-0.2204, 0.6211, -0.7444), (-0.2154, 0.6796, -0.6922), (-0.209, 0.7338, -0.6358), (-0.2013, 0.7834, -0.5754), (-0.1924, 0.8281, -0.5115), (-0.1823, 0.8677, -0.4444), (-0.1711, 0.9019, -0.3746), (-0.1589, 0.9304, -0.3025), (-0.1456, 0.9531, -0.2285), (-0.1315, 0.97, -0.1531), (-0.1166, 0.9807, -0.07681), (0.06766, -1.005, -0.07221), (0.03639, -0.9985, -0.144), (0.004892, -0.9863, -0.2148), (-0.02665, -0.968, -0.2844), (-0.05803, -0.9438, -0.3522), (-0.08906, -0.9139, -0.4178), (-0.1195, -0.8784, -0.4809), (-0.1493, -0.8375, -0.541), (-0.1782, -0.7916, -0.5977), (-0.2059, -0.7408, -0.6508), (-0.2324, -0.6855, -0.6998), (-0.2575, -0.626, -0.7446), (-0.281, -0.5628, -0.7847), (-0.3027, -0.4961, -0.82), (-0.3226, -0.4264, -0.8503), (-0.3406, -0.3542, -0.8753), (-0.3564, -0.2798, -0.8949), (-0.37, -0.2038, -0.909), (-0.3814, -0.1266, -0.9175), (-0.3904, -0.04864, -0.9203), (-0.3971, 0.02955, -0.9175), (-0.4012, 0.1075, -0.909), (-0.403, 0.1847, -0.8949), (-0.4022, 0.2607, -0.8753), (-0.399, 0.3351, -0.8503), (-0.3933, 0.4073, -0.82), (-0.3852, 0.477, -0.7847), (-0.3747, 0.5437, -0.7446), (-0.362, 0.6069, -0.6998), (-0.347, 0.6664, -0.6508), (-0.3298, 0.7217, -0.5977), (-0.3107, 0.7724, -0.541), (-0.2896, 0.8184, -0.4809), (-0.2668, 0.8592, -0.4178), (-0.2423, 0.8947, -0.3522), (-0.2164, 0.9246, -0.2844), (-0.1891, 0.9488, -0.2148), (-0.1606, 0.967, -0.144), (-0.1312, 0.9793, -0.07221)], [], [(30, 29, 68, 69), (13, 12, 51, 52), (37, 36, 75, 76), (3, 2, 41, 42), (20, 19, 58, 59), (10, 9, 48, 49), (27, 26, 65, 66), (34, 33, 72, 73), (17, 16, 55, 56), (7, 6, 45, 46), (24, 23, 62, 63), (14, 13, 52, 53), (31, 30, 69, 70), (38, 37, 76, 77), (4, 3, 42, 43), (21, 20, 59, 60), (28, 27, 66, 67), (11, 10, 49, 50), (35, 34, 73, 74), (1, 0, 39, 40), (18, 17, 56, 57), (8, 7, 46, 47), (25, 24, 63, 64), (15, 14, 53, 54), (32, 31, 70, 71), (5, 4, 43, 44), (22, 21, 60, 61), (12, 11, 50, 51), (29, 28, 67, 68), (36, 35, 74, 75), (19, 18, 57, 58), (2, 1, 40, 41), (26, 25, 64, 65), (9, 8, 47, 48), (16, 15, 54, 55), (33, 32, 71, 72), (6, 5, 44, 45), (23, 22, 61, 62), (46, 45, 84, 85), (63, 62, 101, 102), (53, 52, 91, 92), (70, 69, 108, 109), (77, 76, 115, 116), (60, 59, 98, 99), (43, 42, 81, 82), (50, 49, 88, 89), (67, 66, 105, 106), (74, 73, 112, 113), (40, 39, 78, 79), (57, 56, 95, 96), (47, 46, 85, 86), (64, 63, 102, 103), (71, 70, 109, 110), (54, 53, 92, 93), (44, 43, 82, 83), (61, 60, 99, 100), (51, 50, 89, 90), (68, 67, 106, 107), (75, 74, 113, 114), (58, 57, 96, 97), (41, 40, 79, 80), (48, 47, 86, 87), (65, 64, 103, 104), (55, 54, 93, 94), (72, 71, 110, 111), (62, 61, 100, 101), (45, 44, 83, 84), (69, 68, 107, 108), (52, 51, 90, 91), (76, 75, 114, 115), (42, 41, 80, 81), (59, 58, 97, 98), (49, 48, 87, 88), (66, 65, 104, 105), (73, 72, 111, 112), (56, 55, 94, 95), (106, 105, 145, 146), (89, 88, 128, 129), (113, 112, 152, 153), (79, 78, 118, 119), (96, 95, 135, 136), (86, 85, 125, 126), (103, 102, 142, 143), (93, 92, 132, 133), (110, 109, 149, 150), (83, 82, 122, 123), (100, 99, 139, 140), (90, 89, 129, 130), (107, 106, 146, 147), (114, 113, 153, 154), (97, 96, 136, 137), (80, 79, 119, 120), (104, 103, 143, 144), (87, 86, 126, 127), (94, 93, 133, 134), (111, 110, 150, 151), (84, 83, 123, 124), (101, 100, 140, 141), (108, 107, 147, 148), (91, 90, 130, 131), (115, 114, 154, 155), (81, 80, 120, 121), (98, 97, 137, 138), (88, 87, 127, 128), (105, 104, 144, 145), (112, 111, 151, 152), (95, 94, 134, 135), (85, 84, 124, 125), (102, 101, 141, 142), (92, 91, 131, 132), (109, 108, 148, 149), (116, 115, 155, 156), (82, 81, 121, 122), (99, 98, 138, 139), (133, 132, 171, 172), (150, 149, 188, 189), (140, 139, 178, 179), (123, 122, 161, 162), (130, 129, 168, 169), (147, 146, 185, 186), (154, 153, 192, 193), (120, 119, 158, 159), (137, 136, 175, 176), (144, 143, 182, 183), (127, 126, 165, 166), (151, 150, 189, 190), (134, 133, 172, 173), (124, 123, 162, 163), (141, 140, 179, 180), (131, 130, 169, 170), (148, 147, 186, 187), (155, 154, 193, 194), (121, 120, 159, 160), (138, 137, 176, 177), (128, 127, 166, 167), (145, 144, 183, 184), (152, 151, 190, 191), (135, 134, 173, 174), (142, 141, 180, 181), (125, 124, 163, 164), (132, 131, 170, 171), (149, 148, 187, 188), (156, 155, 194, 195), (122, 121, 160, 161), (139, 138, 177, 178), (129, 128, 167, 168), (146, 145, 184, 185), (153, 152, 191, 192), (119, 118, 157, 158), (136, 135, 174, 175), (126, 125, 164, 165), (143, 142, 181, 182), (193, 192, 231, 232), (159, 158, 197, 198), (176, 175, 214, 215), (166, 165, 204, 205), (183, 182, 221, 222), (190, 189, 228, 229), (173, 172, 211, 212), (163, 162, 201, 202), (180, 179, 218, 219), (170, 169, 208, 209), (187, 186, 225, 226), (194, 193, 232, 233), (177, 176, 215, 216), (160, 159, 198, 199), (167, 166, 205, 206), (184, 183, 222, 223), (191, 190, 229, 230), (174, 173, 212, 213), (164, 163, 202, 203), (181, 180, 219, 220), (188, 187, 226, 227), (171, 170, 209, 210), (195, 194, 233, 234), (161, 160, 199, 200), (178, 177, 216, 217), (168, 167, 206, 207), (185, 184, 223, 224), (192, 191, 230, 231), (175, 174, 213, 214), (158, 157, 196, 197), (165, 164, 203, 204), (182, 181, 220, 221), (172, 171, 210, 211), (189, 188, 227, 228), (179, 178, 217, 218), (162, 161, 200, 201), (186, 185, 224, 225), (169, 168, 207, 208), (202, 201, 240, 241), (219, 218, 257, 258), (209, 208, 247, 248), (226, 225, 264, 265), (233, 232, 271, 272), (199, 198, 237, 238), (216, 215, 254, 255), (223, 222, 261, 262), (206, 205, 244, 245), (230, 229, 268, 269), (213, 212, 251, 252), (203, 202, 241, 242), (220, 219, 258, 259), (210, 209, 248, 249), (227, 226, 265, 266), (234, 233, 272, 273), (200, 199, 238, 239), (217, 216, 255, 256), (207, 206, 245, 246), (224, 223, 262, 263), (231, 230, 269, 270), (214, 213, 252, 253), (197, 196, 235, 236), (221, 220, 259, 260), (204, 203, 242, 243), (211, 210, 249, 250), (228, 227, 266, 267), (201, 200, 239, 240), (218, 217, 256, 257), (225, 224, 263, 264), (208, 207, 246, 247), (232, 231, 270, 271), (198, 197, 236, 237), (215, 214, 253, 254), (205, 204, 243, 244), (222, 221, 260, 261), (212, 211, 250, 251), (229, 228, 267, 268), (245, 244, 283, 284), (262, 261, 300, 301), (269, 268, 307, 308), (252, 251, 290, 291), (242, 241, 280, 281), (259, 258, 297, 298), (249, 248, 287, 288), (266, 265, 304, 305), (273, 272, 311, 312), (256, 255, 294, 295), (239, 238, 277, 278), (246, 245, 284, 285), (263, 262, 301, 302), (270, 269, 308, 309), (236, 235, 274, 275), (253, 252, 291, 292), (260, 259, 298, 299), (243, 242, 281, 282), (267, 266, 305, 306), (250, 249, 288, 289), (240, 239, 278, 279), (257, 256, 295, 296), (247, 246, 285, 286), (264, 263, 302, 303), (271, 270, 309, 310), (237, 236, 275, 276), (254, 253, 292, 293), (244, 243, 282, 283), (261, 260, 299, 300), (251, 250, 289, 290), (268, 267, 306, 307), (258, 257, 296, 297), (241, 240, 279, 280), (248, 247, 286, 287), (265, 264, 303, 304), (272, 271, 310, 311), (238, 237, 276, 277), (255, 254, 293, 294), (288, 287, 326, 327), (305, 304, 343, 344), (312, 311, 350, 351), (295, 294, 333, 334), (278, 277, 316, 317), (302, 301, 340, 341), (285, 284, 323, 324), (309, 308, 347, 348), (275, 274, 313, 314), (292, 291, 330, 331), (282, 281, 320, 321), (299, 298, 337, 338), (306, 305, 344, 345), (289, 288, 327, 328), (279, 278, 317, 318), (296, 295, 334, 335), (286, 285, 324, 325), (303, 302, 341, 342), (310, 309, 348, 349), (293, 292, 331, 332), (276, 275, 314, 315), (283, 282, 321, 322), (300, 299, 338, 339), (290, 289, 328, 329), (307, 306, 345, 346), (280, 279, 318, 319), (297, 296, 335, 336), (304, 303, 342, 343), (287, 286, 325, 326), (311, 310, 349, 350), (277, 276, 315, 316), (294, 293, 332, 333), (284, 283, 322, 323), (301, 300, 339, 340), (308, 307, 346, 347), (291, 290, 329, 330), (281, 280, 319, 320), (298, 297, 336, 337), (348, 347, 386, 387), (314, 313, 352, 353), (331, 330, 369, 370), (321, 320, 359, 360), (338, 337, 376, 377), (328, 327, 366, 367), (345, 344, 383, 384), (318, 317, 356, 357), (335, 334, 373, 374), (325, 324, 363, 364), (342, 341, 380, 381), (349, 348, 387, 388), (315, 314, 353, 354), (332, 331, 370, 371), (339, 338, 377, 378), (322, 321, 360, 361), (329, 328, 367, 368), (346, 345, 384, 385), (319, 318, 357, 358), (336, 335, 374, 375), (326, 325, 364, 365), (343, 342, 381, 382), (350, 349, 388, 389), (316, 315, 354, 355), (333, 332, 371, 372), (323, 322, 361, 362), (340, 339, 378, 379), (347, 346, 385, 386), (330, 329, 368, 369), (337, 336, 375, 376), (320, 319, 358, 359), (327, 326, 365, 366), (344, 343, 382, 383), (351, 350, 389, 390), (317, 316, 355, 356), (334, 333, 372, 373), (341, 340, 379, 380), (324, 323, 362, 363), (374, 373, 412, 413), (357, 356, 395, 396), (364, 363, 402, 403), (381, 380, 419, 420), (388, 387, 426, 427), (354, 353, 392, 393), (371, 370, 409, 410), (361, 360, 399, 400), (378, 377, 416, 417), (385, 384, 423, 424), (368, 367, 406, 407), (358, 357, 396, 397), (375, 374, 413, 414), (365, 364, 403, 404), (382, 381, 420, 421), (389, 388, 427, 428), (372, 371, 410, 411), (355, 354, 393, 394), (362, 361, 400, 401), (379, 378, 417, 418), (386, 385, 424, 425), (369, 368, 407, 408), (376, 375, 414, 415), (359, 358, 397, 398), (383, 382, 421, 422), (366, 365, 404, 405), (390, 389, 428, 429), (356, 355, 394, 395), (373, 372, 411, 412), (363, 362, 401, 402), (380, 379, 418, 419), (387, 386, 425, 426), (353, 352, 391, 392), (370, 369, 408, 409), (360, 359, 398, 399), (377, 376, 415, 416), (367, 366, 405, 406), (384, 383, 422, 423), (400, 399, 438, 439), (417, 416, 455, 456), (407, 406, 445, 446), (424, 423, 462, 463), (397, 396, 435, 436), (414, 413, 452, 453), (404, 403, 442, 443), (421, 420, 459, 460), (428, 427, 466, 467), (411, 410, 449, 450), (394, 393, 432, 433), (418, 417, 456, 457), (401, 400, 439, 440), (425, 424, 463, 464), (408, 407, 446, 447), (398, 397, 436, 437), (415, 414, 453, 454), (422, 421, 460, 461), (405, 404, 443, 444), (429, 428, 467, 468), (395, 394, 433, 434), (412, 411, 450, 451), (402, 401, 440, 441), (419, 418, 457, 458), (426, 425, 464, 465), (409, 408, 447, 448), (392, 391, 430, 431), (399, 398, 437, 438), (416, 415, 454, 455), (406, 405, 444, 445), (423, 422, 461, 462), (396, 395, 434, 435), (413, 412, 451, 452), (420, 419, 458, 459), (403, 402, 441, 442), (427, 426, 465, 466), (393, 392, 431, 432), (410, 409, 448, 449), (443, 442, 481, 482), (460, 459, 498, 499), (467, 466, 505, 506), (433, 432, 471, 472), (450, 449, 488, 489), (457, 456, 495, 496), (440, 439, 478, 479), (464, 463, 502, 503), (447, 446, 485, 486), (437, 436, 475, 476), (454, 453, 492, 493), (444, 443, 482, 483), (461, 460, 499, 500), (468, 467, 506, 507), (434, 433, 472, 473), (451, 450, 489, 490), (441, 440, 479, 480), (458, 457, 496, 497), (465, 464, 503, 504), (431, 430, 469, 470), (448, 447, 486, 487), (455, 454, 493, 494), (438, 437, 476, 477), (445, 444, 483, 484), (462, 461, 500, 501), (435, 434, 473, 474), (452, 451, 490, 491), (442, 441, 480, 481), (459, 458, 497, 498), (466, 465, 504, 505), (432, 431, 470, 471), (449, 448, 487, 488), (439, 438, 477, 478), (456, 455, 494, 495), (446, 445, 484, 485), (463, 462, 501, 502), (453, 452, 491, 492), (436, 435, 474, 475), (503, 502, 541, 542), (486, 485, 524, 525), (476, 475, 514, 515), (493, 492, 531, 532), (483, 482, 521, 522), (500, 499, 538, 539), (507, 506, 545, 546), (490, 489, 528, 529), (473, 472, 511, 512), (480, 479, 518, 519), (497, 496, 535, 536), (504, 503, 542, 543), (470, 469, 508, 509), (487, 486, 525, 526), (477, 476, 515, 516), (494, 493, 532, 533), (501, 500, 539, 540), (484, 483, 522, 523), (474, 473, 512, 513), (491, 490, 529, 530), (481, 480, 519, 520), (498, 497, 536, 537), (505, 504, 543, 544), (488, 487, 526, 527), (471, 470, 509, 510), (478, 477, 516, 517), (495, 494, 533, 534), (485, 484, 523, 524), (502, 501, 540, 541), (492, 491, 530, 531), (475, 474, 513, 514), (499, 498, 537, 538), (482, 481, 520, 521), (506, 505, 544, 545), (472, 471, 510, 511), (489, 488, 527, 528), (479, 478, 517, 518), (496, 495, 534, 535), (546, 545, 584, 585), (512, 511, 550, 551), (529, 528, 567, 568), (536, 535, 574, 575), (519, 518, 557, 558), (543, 542, 581, 582), (509, 508, 547, 548), (526, 525, 564, 565), (516, 515, 554, 555), (533, 532, 571, 572), (523, 522, 561, 562), (540, 539, 578, 579), (513, 512, 551, 552), (530, 529, 568, 569), (520, 519, 558, 559), (537, 536, 575, 576), (544, 543, 582, 583), (527, 526, 565, 566), (510, 509, 548, 549), (534, 533, 572, 573), (517, 516, 555, 556), (524, 523, 562, 563), (541, 540, 579, 580), (514, 513, 552, 553), (531, 530, 569, 570), (538, 537, 576, 577), (521, 520, 559, 560), (545, 544, 583, 584), (511, 510, 549, 550), (528, 527, 566, 567), (518, 517, 556, 557), (535, 534, 573, 574), (542, 541, 580, 581), (525, 524, 563, 564), (515, 514, 553, 554), (532, 531, 570, 571), (522, 521, 560, 561), (539, 538, 577, 578), (555, 554, 593, 594), (572, 571, 610, 611), (562, 561, 600, 601), (579, 578, 617, 618), (569, 568, 607, 608), (552, 551, 590, 591), (559, 558, 597, 598), (576, 575, 614, 615), (583, 582, 621, 622), (549, 548, 587, 588), (566, 565, 604, 605), (573, 572, 611, 612), (556, 555, 594, 595), (580, 579, 618, 619), (563, 562, 601, 602), (553, 552, 591, 592), (570, 569, 608, 609), (560, 559, 598, 599), (577, 576, 615, 616), (584, 583, 622, 623), (550, 549, 588, 589), (567, 566, 605, 606), (557, 556, 595, 596), (574, 573, 612, 613), (581, 580, 619, 620), (564, 563, 602, 603), (571, 570, 609, 610), (554, 553, 592, 593), (561, 560, 599, 600), (578, 577, 616, 617), (585, 584, 623, 624), (551, 550, 589, 590), (568, 567, 606, 607), (558, 557, 596, 597), (575, 574, 613, 614), (582, 581, 620, 621), (548, 547, 586, 587), (565, 564, 603, 604), (615, 614, 653, 654), (598, 597, 636, 637), (622, 621, 660, 661), (588, 587, 626, 627), (605, 604, 643, 644), (595, 594, 633, 634), (612, 611, 650, 651), (619, 618, 657, 658), (602, 601, 640, 641), (592, 591, 630, 631), (609, 608, 647, 648), (599, 598, 637, 638), (616, 615, 654, 655), (623, 622, 661, 662), (606, 605, 644, 645), (589, 588, 627, 628), (596, 595, 634, 635), (613, 612, 651, 652), (620, 619, 658, 659), (603, 602, 641, 642), (593, 592, 631, 632), (610, 609, 648, 649), (617, 616, 655, 656), (600, 599, 638, 639), (624, 623, 662, 663), (590, 589, 628, 629), (607, 606, 645, 646), (597, 596, 635, 636), (614, 613, 652, 653), (621, 620, 659, 660), (604, 603, 642, 643), (587, 586, 625, 626), (594, 593, 632, 633), (611, 610, 649, 650), (601, 600, 639, 640), (618, 617, 656, 657), (608, 607, 646, 647), (591, 590, 629, 630), (641, 640, 679, 680), (658, 657, 696, 697), (631, 630, 669, 670), (648, 647, 686, 687), (638, 637, 676, 677), (655, 654, 693, 694), (662, 661, 700, 701), (628, 627, 666, 667), (645, 644, 683, 684), (652, 651, 690, 691), (635, 634, 673, 674), (659, 658, 697, 698), (642, 641, 680, 681), (632, 631, 670, 671), (649, 648, 687, 688), (639, 638, 677, 678), (656, 655, 694, 695), (663, 662, 701, 702), (629, 628, 667, 668), (646, 645, 684, 685), (636, 635, 674, 675), (653, 652, 691, 692), (660, 659, 698, 699), (643, 642, 681, 682), (626, 625, 664, 665), (650, 649, 688, 689), (633, 632, 671, 672), (640, 639, 678, 679), (657, 656, 695, 696), (630, 629, 668, 669), (647, 646, 685, 686), (654, 653, 692, 693), (637, 636, 675, 676), (661, 660, 699, 700), (627, 626, 665, 666), (644, 643, 682, 683), (634, 633, 672, 673), (651, 650, 689, 690), (701, 700, 739, 740), (667, 666, 705, 706), (684, 683, 722, 723), (674, 673, 712, 713), (691, 690, 729, 730), (698, 697, 736, 737), (681, 680, 719, 720), (671, 670, 709, 710), (688, 687, 726, 727), (678, 677, 716, 717), (695, 694, 733, 734), (702, 701, 740, 741), (685, 684, 723, 724), (668, 667, 706, 707), (675, 674, 713, 714), (692, 691, 730, 731), (699, 698, 737, 738), (665, 664, 703, 704), (682, 681, 720, 721), (689, 688, 727, 728), (672, 671, 710, 711), (696, 695, 734, 735), (679, 678, 717, 718), (669, 668, 707, 708), (686, 685, 724, 725), (676, 675, 714, 715), (693, 692, 731, 732), (700, 699, 738, 739), (666, 665, 704, 705), (683, 682, 721, 722), (673, 672, 711, 712), (690, 689, 728, 729), (680, 679, 718, 719), (697, 696, 735, 736), (687, 686, 725, 726), (670, 669, 708, 709), (677, 676, 715, 716), (694, 693, 732, 733), (710, 709, 748, 749), (727, 726, 765, 766), (717, 716, 755, 756), (734, 733, 772, 773), (741, 740, 779, 780), (724, 723, 762, 763), (707, 706, 745, 746), (731, 730, 769, 770), (714, 713, 752, 753), (738, 737, 776, 777), (704, 703, 742, 743), (721, 720, 759, 760), (711, 710, 749, 750), (728, 727, 766, 767), (735, 734, 773, 774), (718, 717, 756, 757), (708, 707, 746, 747), (725, 724, 763, 764), (715, 714, 753, 754), (732, 731, 770, 771), (739, 738, 777, 778), (722, 721, 760, 761), (705, 704, 743, 744), (712, 711, 750, 751), (729, 728, 767, 768), (719, 718, 757, 758), (736, 735, 774, 775), (709, 708, 747, 748), (726, 725, 764, 765), (733, 732, 771, 772), (716, 715, 754, 755), (740, 739, 778, 779), (706, 705, 744, 745), (723, 722, 761, 762), (713, 712, 751, 752), (730, 729, 768, 769), (737, 736, 775, 776), (720, 719, 758, 759), (770, 769, 808, 809), (753, 752, 791, 792), (777, 776, 815, 816), (743, 742, 781, 782), (760, 759, 798, 799), (750, 749, 788, 789), (767, 766, 805, 806), (757, 756, 795, 796), (774, 773, 812, 813), (747, 746, 785, 786), (764, 763, 802, 803), (754, 753, 792, 793), (771, 770, 809, 810), (778, 777, 816, 817), (744, 743, 782, 783), (761, 760, 799, 800), (768, 767, 806, 807), (751, 750, 789, 790), (758, 757, 796, 797), (775, 774, 813, 814), (748, 747, 786, 787), (765, 764, 803, 804), (755, 754, 793, 794), (772, 771, 810, 811), (779, 778, 817, 818), (745, 744, 783, 784), (762, 761, 800, 801), (752, 751, 790, 791), (769, 768, 807, 808), (776, 775, 814, 815), (759, 758, 797, 798), (766, 765, 804, 805), (749, 748, 787, 788), (756, 755, 794, 795), (773, 772, 811, 812), (780, 779, 818, 819), (746, 745, 784, 785), (763, 762, 801, 802), (796, 795, 834, 835), (813, 812, 851, 852), (803, 802, 841, 842), (786, 785, 824, 825), (793, 792, 831, 832), (810, 809, 848, 849), (817, 816, 855, 856), (783, 782, 821, 822), (800, 799, 838, 839), (790, 789, 828, 829), (807, 806, 845, 846), (814, 813, 852, 853), (797, 796, 835, 836), (787, 786, 825, 826), (804, 803, 842, 843), (794, 793, 832, 833), (811, 810, 849, 850), (818, 817, 856, 857), (801, 800, 839, 840), (784, 783, 822, 823), (791, 790, 829, 830), (808, 807, 846, 847), (815, 814, 853, 854), (798, 797, 836, 837), (805, 804, 843, 844), (788, 787, 826, 827), (812, 811, 850, 851), (795, 794, 833, 834), (819, 818, 857, 858), (785, 784, 823, 824), (802, 801, 840, 841), (792, 791, 830, 831), (809, 808, 847, 848), (816, 815, 854, 855), (782, 781, 820, 821), (799, 798, 837, 838), (789, 788, 827, 828), (806, 805, 844, 845), (851, 850, 889, 890), (834, 833, 872, 873), (858, 857, 896, 897), (824, 823, 862, 863), (841, 840, 879, 880), (831, 830, 869, 870), (848, 847, 886, 887), (855, 854, 893, 894), (838, 837, 876, 877), (821, 820, 859, 860), (828, 827, 866, 867), (845, 844, 883, 884), (835, 834, 873, 874), (852, 851, 890, 891), (842, 841, 880, 881), (825, 824, 863, 864), (849, 848, 887, 888), (832, 831, 870, 871), (856, 855, 894, 895), (822, 821, 860, 861), (839, 838, 877, 878), (829, 828, 867, 868), (846, 845, 884, 885), (853, 852, 891, 892), (836, 835, 874, 875), (826, 825, 864, 865), (843, 842, 881, 882), (833, 832, 871, 872), (850, 849, 888, 889), (857, 856, 895, 896), (840, 839, 878, 879), (823, 822, 861, 862), (830, 829, 868, 869), (847, 846, 885, 886), (854, 853, 892, 893), (837, 836, 875, 876), (827, 826, 865, 866), (844, 843, 882, 883), (894, 893, 932, 933), (877, 876, 915, 916), (860, 859, 898, 899), (884, 883, 922, 923), (867, 866, 905, 906), (874, 873, 912, 913), (891, 890, 929, 930), (864, 863, 902, 903), (881, 880, 919, 920), (888, 887, 926, 927), (871, 870, 909, 910), (895, 894, 933, 934), (861, 860, 899, 900), (878, 877, 916, 917), (868, 867, 906, 907), (885, 884, 923, 924), (875, 874, 913, 914), (892, 891, 930, 931), (865, 864, 903, 904), (882, 881, 920, 921), (872, 871, 910, 911), (889, 888, 927, 928), (896, 895, 934, 935), (862, 861, 900, 901), (879, 878, 917, 918), (886, 885, 924, 925), (869, 868, 907, 908), (893, 892, 931, 932), (876, 875, 914, 915), (866, 865, 904, 905), (883, 882, 921, 922), (873, 872, 911, 912), (890, 889, 928, 929), (897, 896, 935, 936), (863, 862, 901, 902), (880, 879, 918, 919), (870, 869, 908, 909), (887, 886, 925, 926), (903, 902, 941, 942), (920, 919, 958, 959), (910, 909, 948, 949), (927, 926, 965, 966), (934, 933, 972, 973), (900, 899, 938, 939), (917, 916, 955, 956), (907, 906, 945, 946), (924, 923, 962, 963), (914, 913, 952, 953), (931, 930, 969, 970), (921, 920, 959, 960), (904, 903, 942, 943), (911, 910, 949, 950), (928, 927, 966, 967), (935, 934, 973, 974), (901, 900, 939, 940), (918, 917, 956, 957), (908, 907, 946, 947), (925, 924, 963, 964), (932, 931, 970, 971), (915, 914, 953, 954), (905, 904, 943, 944), (922, 921, 960, 961), (912, 911, 950, 951), (929, 928, 967, 968), (936, 935, 974, 975), (919, 918, 957, 958), (902, 901, 940, 941), (909, 908, 947, 948), (926, 925, 964, 965), (933, 932, 971, 972), (899, 898, 937, 938), (916, 915, 954, 955), (923, 922, 961, 962), (906, 905, 944, 945), (930, 929, 968, 969), (913, 912, 951, 952), (946, 945, 984, 985), (963, 962, 1001, 1002), (953, 952, 991, 992), (970, 969, 1008, 1009), (943, 942, 981, 982), (960, 959, 998, 999), (967, 966, 1005, 1006), (950, 949, 988, 989), (974, 973, 1012, 1013), (940, 939, 978, 979), (957, 956, 995, 996), (947, 946, 985, 986), (964, 963, 1002, 1003), (971, 970, 1009, 1010), (954, 953, 992, 993), (944, 943, 982, 983), (961, 960, 999, 1000), (951, 950, 989, 990), (968, 967, 1006, 1007), (975, 974, 1013, 1014), (958, 957, 996, 997), (941, 940, 979, 980), (965, 964, 1003, 1004), (948, 947, 986, 987), (972, 971, 1010, 1011), (938, 937, 976, 977), (955, 954, 993, 994), (945, 944, 983, 984), (962, 961, 1000, 1001), (969, 968, 1007, 1008), (952, 951, 990, 991), (942, 941, 980, 981), (959, 958, 997, 998), (949, 948, 987, 988), (966, 965, 1004, 1005), (973, 972, 1011, 1012), (956, 955, 994, 995), (939, 938, 977, 978), (989, 988, 1027, 1028), (1006, 1005, 1044, 1045), (1013, 1012, 1051, 1052), (979, 978, 1017, 1018), (996, 995, 1034, 1035), (986, 985, 1024, 1025), (1003, 1002, 1041, 1042), (1010, 1009, 1048, 1049), (993, 992, 1031, 1032), (1000, 999, 1038, 1039), (983, 982, 1021, 1022), (990, 989, 1028, 1029), (1007, 1006, 1045, 1046), (1014, 1013, 1052, 1053), (980, 979, 1018, 1019), (997, 996, 1035, 1036), (1004, 1003, 1042, 1043), (987, 986, 1025, 1026), (1011, 1010, 1049, 1050), (977, 976, 1015, 1016), (994, 993, 1032, 1033), (984, 983, 1022, 1023), (1001, 1000, 1039, 1040), (991, 990, 1029, 1030), (1008, 1007, 1046, 1047), (981, 980, 1019, 1020), (998, 997, 1036, 1037), (988, 987, 1026, 1027), (1005, 1004, 1043, 1044), (1012, 1011, 1050, 1051), (978, 977, 1016, 1017), (995, 994, 1033, 1034), (1002, 1001, 1040, 1041), (985, 984, 1023, 1024), (992, 991, 1030, 1031), (1009, 1008, 1047, 1048), (982, 981, 1020, 1021), (999, 998, 1037, 1038), (1049, 1048, 1087, 1088), (1032, 1031, 1070, 1071), (1039, 1038, 1077, 1078), (1022, 1021, 1060, 1061), (1046, 1045, 1084, 1085), (1029, 1028, 1067, 1068), (1053, 1052, 1091, 1092), (1019, 1018, 1057, 1058), (1036, 1035, 1074, 1075), (1026, 1025, 1064, 1065), (1043, 1042, 1081, 1082), (1050, 1049, 1088, 1089), (1016, 1015, 1054, 1055), (1033, 1032, 1071, 1072), (1023, 1022, 1061, 1062), (1040, 1039, 1078, 1079), (1030, 1029, 1068, 1069), (1047, 1046, 1085, 1086), (1037, 1036, 1075, 1076), (1020, 1019, 1058, 1059), (1027, 1026, 1065, 1066), (1044, 1043, 1082, 1083), (1051, 1050, 1089, 1090), (1017, 1016, 1055, 1056), (1034, 1033, 1072, 1073), (1024, 1023, 1062, 1063), (1041, 1040, 1079, 1080), (1048, 1047, 1086, 1087), (1031, 1030, 1069, 1070), (1021, 1020, 1059, 1060), (1038, 1037, 1076, 1077), (1028, 1027, 1066, 1067), (1045, 1044, 1083, 1084), (1052, 1051, 1090, 1091), (1035, 1034, 1073, 1074), (1018, 1017, 1056, 1057), (1025, 1024, 1063, 1064), (1042, 1041, 1080, 1081), (1092, 1091, 1131, 1132), (1058, 1057, 1097, 1098), (1075, 1074, 1114, 1115), (1065, 1064, 1104, 1105), (1082, 1081, 1121, 1122), (1089, 1088, 1128, 1129), (1072, 1071, 1111, 1112), (1055, 1054, 1094, 1095), (1062, 1061, 1101, 1102), (1079, 1078, 1118, 1119), (1069, 1068, 1108, 1109), (1086, 1085, 1125, 1126), (1059, 1058, 1098, 1099), (1076, 1075, 1115, 1116), (1083, 1082, 1122, 1123), (1066, 1065, 1105, 1106), (1090, 1089, 1129, 1130), (1056, 1055, 1095, 1096), (1073, 1072, 1112, 1113), (1063, 1062, 1102, 1103), (1080, 1079, 1119, 1120), (1070, 1069, 1109, 1110), (1087, 1086, 1126, 1127), (1060, 1059, 1099, 1100), (1077, 1076, 1116, 1117), (1067, 1066, 1106, 1107), (1084, 1083, 1123, 1124), (1091, 1090, 1130, 1131), (1074, 1073, 1113, 1114), (1057, 1056, 1096, 1097), (1081, 1080, 1120, 1121), (1064, 1063, 1103, 1104), (1088, 1087, 1127, 1128), (1071, 1070, 1110, 1111), (1061, 1060, 1100, 1101), (1078, 1077, 1117, 1118), (1085, 1084, 1124, 1125), (1068, 1067, 1107, 1108), (1119, 1118, 1157, 1158), (1102, 1101, 1140, 1141), (1109, 1108, 1147, 1148), (1126, 1125, 1164, 1165), (1099, 1098, 1137, 1138), (1116, 1115, 1154, 1155), (1106, 1105, 1144, 1145), (1123, 1122, 1161, 1162), (1130, 1129, 1168, 1169), (1096, 1095, 1134, 1135), (1113, 1112, 1151, 1152), (1103, 1102, 1141, 1142), (1120, 1119, 1158, 1159), (1110, 1109, 1148, 1149), (1127, 1126, 1165, 1166), (1117, 1116, 1155, 1156), (1100, 1099, 1138, 1139), (1107, 1106, 1145, 1146), (1124, 1123, 1162, 1163), (1131, 1130, 1169, 1170), (1097, 1096, 1135, 1136), (1114, 1113, 1152, 1153), (1121, 1120, 1159, 1160), (1104, 1103, 1142, 1143), (1128, 1127, 1166, 1167), (1111, 1110, 1149, 1150), (1101, 1100, 1139, 1140), (1118, 1117, 1156, 1157), (1108, 1107, 1146, 1147), (1125, 1124, 1163, 1164), (1132, 1131, 1170, 1171), (1098, 1097, 1136, 1137), (1115, 1114, 1153, 1154), (1105, 1104, 1143, 1144), (1122, 1121, 1160, 1161), (1129, 1128, 1167, 1168), (1095, 1094, 1133, 1134), (1112, 1111, 1150, 1151), (1145, 1144, 1183, 1184), (1162, 1161, 1200, 1201), (1169, 1168, 1207, 1208), (1152, 1151, 1190, 1191), (1135, 1134, 1173, 1174), (1142, 1141, 1180, 1181), (1159, 1158, 1197, 1198), (1149, 1148, 1187, 1188), (1166, 1165, 1204, 1205), (1156, 1155, 1194, 1195), (1139, 1138, 1177, 1178), (1163, 1162, 1201, 1202), (1146, 1145, 1184, 1185), (1170, 1169, 1208, 1209), (1136, 1135, 1174, 1175), (1153, 1152, 1191, 1192), (1143, 1142, 1181, 1182), (1160, 1159, 1198, 1199), (1167, 1166, 1205, 1206), (1150, 1149, 1188, 1189), (1140, 1139, 1178, 1179), (1157, 1156, 1195, 1196), (1147, 1146, 1185, 1186), (1164, 1163, 1202, 1203), (1171, 1170, 1209, 1210), (1154, 1153, 1192, 1193), (1137, 1136, 1175, 1176), (1144, 1143, 1182, 1183), (1161, 1160, 1199, 1200), (1168, 1167, 1206, 1207), (1134, 1133, 1172, 1173), (1151, 1150, 1189, 1190), (1141, 1140, 1179, 1180), (1158, 1157, 1196, 1197), (1165, 1164, 1203, 1204), (1148, 1147, 1186, 1187), (1138, 1137, 1176, 1177), (1155, 1154, 1193, 1194), (1188, 1187, 1226, 1227), (1205, 1204, 1243, 1244), (1178, 1177, 1216, 1217), (1195, 1194, 1233, 1234), (1202, 1201, 1240, 1241), (1185, 1184, 1223, 1224), (1209, 1208, 1247, 1248), (1175, 1174, 1213, 1214), (1192, 1191, 1230, 1231), (1182, 1181, 1220, 1221), (1199, 1198, 1237, 1238), (1206, 1205, 1244, 1245), (1189, 1188, 1227, 1228), (1179, 1178, 1217, 1218), (1196, 1195, 1234, 1235), (1186, 1185, 1224, 1225), (1203, 1202, 1241, 1242), (1210, 1209, 1248, 1249), (1176, 1175, 1214, 1215), (1193, 1192, 1231, 1232), (1200, 1199, 1238, 1239), (1183, 1182, 1221, 1222), (1207, 1206, 1245, 1246), (1173, 1172, 1211, 1212), (1190, 1189, 1228, 1229), (1180, 1179, 1218, 1219), (1197, 1196, 1235, 1236), (1187, 1186, 1225, 1226), (1204, 1203, 1242, 1243), (1177, 1176, 1215, 1216), (1194, 1193, 1232, 1233), (1184, 1183, 1222, 1223), (1201, 1200, 1239, 1240), (1208, 1207, 1246, 1247), (1191, 1190, 1229, 1230), (1174, 1173, 1212, 1213), (1198, 1197, 1236, 1237), (1181, 1180, 1219, 1220), (0, 1093, 39), (117, 38, 77), (117, 77, 116), (39, 1093, 78), (117, 116, 156), (78, 1093, 118), (117, 156, 195), (118, 1093, 157), (157, 1093, 196), (117, 195, 234), (196, 1093, 235), (117, 234, 273), (235, 1093, 274), (117, 273, 312), (117, 312, 351), (274, 1093, 313), (117, 351, 390), (313, 1093, 352), (117, 390, 429), (352, 1093, 391), (391, 1093, 430), (117, 429, 468), (430, 1093, 469), (117, 468, 507), (469, 1093, 508), (117, 507, 546), (117, 546, 585), (508, 1093, 547), (117, 585, 624), (547, 1093, 586), (586, 1093, 625), (117, 624, 663), (625, 1093, 664), (117, 663, 702), (664, 1093, 703), (117, 702, 741), (117, 741, 780), (703, 1093, 742), (117, 780, 819), (742, 1093, 781), (117, 819, 858), (781, 1093, 820), (117, 858, 897), (820, 1093, 859), (117, 897, 936), (859, 1093, 898), (117, 936, 975), (898, 1093, 937), (937, 1093, 976), (117, 975, 1014), (976, 1093, 1015), (117, 1014, 1053), (1015, 1093, 1054), (117, 1053, 1092), (117, 1092, 1132), (1054, 1093, 1094), (117, 1132, 1171), (1094, 1093, 1133), (1133, 1093, 1172), (117, 1171, 1210), (1172, 1093, 1211), (117, 1210, 1249), (1248, 1247, 36, 37), (1214, 1213, 2, 3), (1231, 1230, 19, 20), (1221, 1220, 9, 10), (1238, 1237, 26, 27), (1245, 1244, 33, 34), (1211, 1093, 0), (1228, 1227, 16, 17), (1235, 1234, 23, 24), (1218, 1217, 6, 7), (1225, 1224, 13, 14), (1242, 1241, 30, 31), (1249, 1248, 37, 38), (1215, 1214, 3, 4), (1232, 1231, 20, 21), (1222, 1221, 10, 11), (1239, 1238, 27, 28), (1246, 1245, 34, 35), (1212, 1211, 0, 1), (1229, 1228, 17, 18), (1219, 1218, 7, 8), (1236, 1235, 24, 25), (1226, 1225, 14, 15), (1243, 1242, 31, 32), (117, 1249, 38), (1233, 1232, 21, 22), (1216, 1215, 4, 5), (1223, 1222, 11, 12), (1240, 1239, 28, 29), (1247, 1246, 35, 36), (1213, 1212, 1, 2), (1230, 1229, 18, 19), (1237, 1236, 25, 26), (1220, 1219, 8, 9), (1244, 1243, 32, 33), (1227, 1226, 15, 16), (1217, 1216, 5, 6), (1234, 1233, 22, 23), (1224, 1223, 12, 13), (1241, 1240, 29, 30)])
me_sphere_060.polygons.foreach_set('use_smooth', [True] * 1280)
me_sphere_060.polygons.foreach_set('material_index', [1, 1, 0, 0, 0, 1, 1, 0, 0, 0, 0, 0, 1, 0, 0, 0, 1, 1, 0, 0, 0, 1, 0, 0, 0, 0, 0, 1, 1, 0, 0, 0, 1, 1, 0, 0, 0, 0, 0, 0, 0, 1, 0, 0, 0, 1, 1, 0, 0, 0, 1, 0, 0, 0, 0, 0, 1, 1, 0, 0, 0, 1, 1, 0, 0, 0, 0, 1, 1, 0, 0, 0, 1, 1, 0, 0, 1, 1, 0, 0, 0, 1, 0, 0, 0, 0, 0, 1, 1, 0, 0, 0, 1, 1, 0, 0, 0, 0, 1, 1, 0, 0, 0, 1, 1, 0, 0, 0, 0, 0, 1, 0, 0, 0, 0, 0, 0, 0, 1, 1, 0, 0, 0, 1, 1, 0, 0, 0, 0, 1, 1, 0, 0, 0, 1, 1, 0, 0, 0, 0, 0, 1, 0, 0, 0, 1, 1, 0, 0, 0, 1, 0, 0, 0, 0, 1, 1, 0, 0, 0, 0, 1, 1, 0, 0, 0, 1, 1, 0, 0, 0, 0, 1, 0, 0, 0, 0, 1, 1, 0, 0, 0, 1, 0, 0, 0, 0, 0, 1, 1, 0, 0, 1, 1, 0, 0, 0, 1, 1, 0, 0, 0, 0, 0, 1, 0, 0, 0, 1, 1, 0, 0, 0, 0, 1, 0, 0, 0, 0, 1, 1, 0, 0, 0, 1, 1, 0, 0, 1, 1, 0, 0, 0, 0, 0, 1, 0, 0, 0, 1, 1, 0, 0, 0, 0, 1, 0, 0, 0, 0, 1, 1, 0, 0, 0, 1, 1, 0, 0, 0, 0, 1, 1, 0, 0, 0, 0, 1, 0, 0, 0, 1, 1, 0, 0, 0, 1, 0, 0, 0, 0, 0, 1, 1, 0, 0, 0, 1, 1, 0, 0, 0, 0, 1, 1, 0, 0, 0, 1, 1, 0, 0, 0, 0, 0, 0, 0, 1, 0, 0, 0, 0, 0, 1, 1, 0, 0, 0, 1, 1, 0, 0, 0, 0, 1, 1, 0, 0, 0, 1, 1, 0, 0, 0, 0, 0, 1, 0, 0, 0, 1, 1, 0, 0, 1, 1, 0, 0, 0, 1, 1, 0, 0, 0, 0, 1, 1, 0, 0, 0, 1, 1, 0, 0, 0, 0, 1, 0, 0, 0, 0, 1, 1, 0, 0, 0, 1, 0, 0, 0, 1, 1, 0, 0, 0, 0, 1, 1, 0, 0, 0, 1, 1, 0, 0, 0, 0, 1, 0, 0, 0, 0, 1, 1, 0, 0, 0, 1, 0, 0, 0, 0, 0, 1, 1, 0, 0, 0, 1, 1, 0, 0, 0, 1, 1, 0, 0, 0, 0, 0, 1, 0, 0, 0, 1, 1, 0, 0, 0, 0, 1, 0, 0, 0, 0, 1, 1, 0, 0, 0, 1, 1, 0, 0, 0, 0, 0, 0, 0, 0, 0, 1, 0, 0, 0, 1, 1, 0, 0, 0, 1, 0, 0, 0, 0, 0, 1, 1, 0, 0, 0, 1, 1, 0, 0, 0, 0, 1, 1, 0, 0, 0, 1, 1, 0, 0, 0, 1, 1, 0, 0, 0, 1, 0, 0, 0, 0, 0, 1, 1, 0, 0, 0, 1, 1, 0, 0, 0, 0, 1, 1, 0, 0, 0, 1, 1, 0, 0, 0, 0, 0, 1, 1, 0, 0, 0, 0, 0, 1, 1, 0, 0, 0, 1, 1, 0, 0, 0, 0, 1, 1, 0, 0, 0, 1, 1, 0, 0, 0, 0, 0, 1, 0, 0, 0, 1, 1, 0, 0, 0, 1, 1, 0, 0, 0, 1, 1, 0, 0, 0, 0, 1, 1, 0, 0, 0, 1, 1, 0, 0, 0, 0, 1, 0, 0, 0, 0, 1, 1, 0, 0, 0, 1, 0, 0, 0, 0, 0, 0, 0, 0, 0, 1, 1, 0, 0, 0, 1, 1, 0, 0, 0, 0, 0, 1, 0, 0, 0, 1, 1, 0, 0, 0, 0, 1, 0, 0, 0, 0, 1, 1, 0, 0, 0, 1, 1, 0, 0, 0, 1, 1, 0, 0, 0, 0, 0, 1, 0, 0, 0, 1, 1, 0, 0, 0, 0, 1, 0, 0, 0, 0, 1, 1, 0, 0, 0, 1, 1, 0, 0, 0, 0, 1, 1, 0, 0, 0, 1, 0, 0, 0, 1, 1, 0, 0, 0, 1, 0, 0, 0, 0, 0, 1, 1, 0, 0, 0, 1, 1, 0, 0, 0, 0, 1, 1, 0, 0, 0, 1, 1, 0, 0, 1, 1, 0, 0, 0, 1, 0, 0, 0, 0, 0, 1, 1, 0, 0, 0, 1, 1, 0, 0, 0, 0, 1, 1, 0, 0, 0, 1, 1, 0, 0, 0, 0, 0, 1, 0, 0, 0, 0, 0, 0, 0, 1, 1, 0, 0, 0, 1, 1, 0, 0, 0, 0, 1, 1, 0, 0, 0, 1, 1, 0, 0, 0, 0, 1, 0, 0, 0, 0, 1, 1, 0, 0, 0, 1, 0, 1, 0, 0, 0, 0, 1, 1, 0, 0, 0, 1, 0, 0, 0, 0, 0, 1, 1, 0, 0, 0, 1, 1, 0, 0, 0, 0, 1, 1, 0, 0, 0, 1, 1, 0, 0, 0, 0, 0, 0, 0, 0, 1, 0, 0, 0, 0, 1, 1, 0, 0, 0, 1, 1, 0, 0, 0, 0, 1, 1, 0, 0, 0, 1, 1, 0, 0, 0, 0, 0, 1, 0, 0, 0, 1, 1, 0, 0, 1, 1, 0, 0, 0, 1, 1, 0, 0, 0, 0, 1, 1, 0, 0, 0, 1, 1, 0, 0, 0, 0, 0, 1, 0, 0, 0, 1, 1, 0, 0, 0, 0, 1, 0, 0, 1, 1, 0, 0, 0, 0, 1, 1, 0, 0, 0, 1, 1, 0, 0, 0, 0, 0, 1, 0, 0, 0, 1, 1, 0, 0, 0, 1, 0, 0, 0, 0, 0, 1, 1, 0, 0, 0, 1, 1, 0, 0, 0, 1, 1, 0, 0, 0, 0, 0, 1, 0, 0, 0, 1, 1, 0, 0, 0, 1, 0, 0, 0, 0, 0, 1, 1, 0, 0, 0, 1, 1, 0, 0, 0, 0, 0, 0, 0, 0, 1, 0, 0, 0, 0, 1, 1, 0, 0, 0, 1, 0, 0, 0, 0, 0, 1, 1, 0, 0, 0, 1, 1, 0, 0, 0, 0, 1, 1, 0, 0, 0, 1, 1, 0, 0, 0, 1, 1, 0, 0, 0, 1, 0, 0, 0, 0, 0, 1, 1, 0, 0, 0, 1, 1, 0, 0, 0, 0, 1, 1, 0, 0, 0, 1, 1, 0, 0, 0, 0, 1, 0, 0, 1, 0, 0, 0, 0, 1, 1, 0, 0, 0, 1, 1, 0, 0, 0, 0, 1, 1, 0, 0, 0, 1, 1, 0, 0, 0, 0, 0, 1, 0, 0, 0, 1, 1, 0, 0, 0, 1, 1, 0, 0, 0, 1, 1, 0, 0, 0, 0, 1, 1, 0, 0, 0, 1, 1, 0, 0, 0, 0, 0, 1, 0, 0, 0, 1, 1, 0, 0, 0, 1, 0, 0, 0, 0, 0, 0, 0, 0, 0, 1, 1, 0, 0, 0, 1, 1, 0, 0, 0, 0, 0, 1, 0, 0, 0, 1, 1, 0, 0, 0, 1, 0, 0, 0, 0, 0, 1, 1, 0, 0, 0, 1, 1, 0, 0, 0, 0, 0, 0, 0, 0, 0, 0, 0, 0, 0, 0, 0, 0, 0, 0, 0, 0, 0, 0, 0, 0, 0, 0, 0, 0, 0, 0, 0, 0, 0, 0, 0, 0, 0, 0, 0, 0, 0, 0, 0, 0, 0, 0, 0, 0, 0, 0, 0, 0, 0, 0, 0, 0, 0, 0, 0, 0, 0, 0, 0, 0, 0, 1, 1, 0, 0, 0, 0, 0, 0, 1, 0, 0, 0, 1, 1, 0, 0, 0, 1, 0, 0, 0, 0, 0, 0, 1, 1, 0, 0, 0, 1, 1, 0, 0, 0, 0, 1, 1])
me_sphere_060.materials.append(mat_material_002)
me_sphere_060.materials.append(mat_material_003)
me_sphere_060.use_remesh_preserve_volume = False
me_sphere_060.use_remesh_preserve_attributes = False
me_sphere_060.use_mirror_vertex_groups = False
me_sphere_060.update()

# ---- objects
ob_sphere_030 = bpy.data.objects.new('Sphere.030', me_sphere_060)

# ---- transforms, parenting, visibility, modifiers, constraints
ob_sphere_030.location = (-0.2341, -0.02603, 1.023)
ob_sphere_030.rotation_euler = (0.0, -0.0, -2.572)
ob_sphere_030.lineart.crease_threshold = 0.0
_m = ob_sphere_030.modifiers.new('Subsurf', 'SUBSURF')
_m.uv_smooth = 'PRESERVE_CORNERS'
_m.quality = 2
_m.levels = 2
_m.show_only_control_edges = False

# ---- collection membership
col_collection.objects.link(ob_sphere_030)

# ---- scene / render settings (as saved in the file)
scene.frame_start = 1; scene.frame_end = 250; scene.frame_set(1)
scene.render.engine = 'BLENDER_EEVEE_NEXT'
scene.cycles.use_denoising = False
scene.cycles.samples = 128
scene.cycles.sampling_pattern = 'TABULATED_SOBOL'
scene.cycles.use_adaptive_sampling = False
scene.cycles.use_light_tree = False
scene.view_settings.view_transform = 'Filmic'
bpy.context.view_layer.update()

# ---- added for rendering (the .blend has no active camera): camera
cam_auto = bpy.data.cameras.new('AutoCamera')
cam_auto.lens = 50.0
cam_auto.sensor_width = 36.0
cam_auto.clip_end = 1000.0
ob_auto_camera = bpy.data.objects.new('AutoCamera', cam_auto)
scene.collection.objects.link(ob_auto_camera)
ob_auto_camera.location = (3.82213, -4.88975, 4.27137)
ob_auto_camera.rotation_euler = (1.09748, -7.21219e-08, 0.694738)
scene.camera = ob_auto_camera
bpy.context.view_layer.update()
